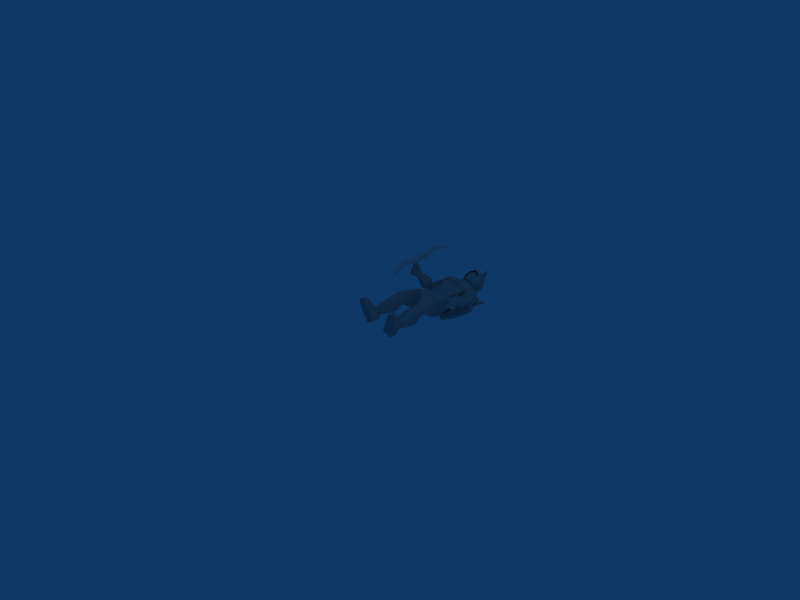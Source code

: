 # Source: archer_die.blend  (saved by Blender 2.48.1; exported with 4.5.12 LTS)
import bpy
from mathutils import Matrix  # noqa: F401  (used for matrix-valued properties, if any)

bpy.ops.wm.read_factory_settings(use_empty=True)
scene = bpy.context.scene
scene.name = 'Scene'

# ---- collections
col_collection_1 = bpy.data.collections.new('Collection 1'); scene.collection.children.link(col_collection_1)

# ---- materials (node trees are filled in below, after node groups)
mat_material = bpy.data.materials.new('Material')
mat_material.alpha_threshold = 0.0
mat_material.roughness = 0.5
mat_material.line_color = (0.0, 0.0, 0.0, 1.0)
mat_material_001 = bpy.data.materials.new('Material.001')
mat_material_001.alpha_threshold = 0.0
mat_material_001.diffuse_color = (0.6392, 0.6392, 0.6392, 1.0)
mat_material_001.roughness = 0.5
mat_material_001.line_color = (0.0, 0.0, 0.0, 1.0)

# ---- material node trees

# ---- world
world_world = bpy.data.worlds.new('World'); scene.world = world_world
world_world.color = (0.05656, 0.2208, 0.4)
world_world.use_sun_shadow = False
world_world.sun_shadow_jitter_overblur = 0.0
world_world.cycles.sampling_method = 'MANUAL'
world_world.cycles.sample_map_resolution = 256

# ---- cameras
cam_camera = bpy.data.cameras.new('Camera')
cam_camera.passepartout_alpha = 0.2
cam_camera.clip_end = 100.0
cam_camera.lens = 35.0
cam_camera.ortho_scale = 7.314
cam_camera.show_passepartout = False
cam_camera.show_safe_areas = True
cam_camera.dof.focus_distance = 0.0
cam_camera.dof.aperture_fstop = 128.0

# ---- lights
light_spot = bpy.data.lights.new('Spot', 'POINT')
light_spot.transmission_factor = 0.0
light_spot.cutoff_distance = 30.0
light_spot.energy = 100.0
light_spot.shadow_buffer_clip_start = 1.001
light_spot.shadow_soft_size = 1.0
light_spot.shadow_maximum_resolution = 0.006
light_spot.use_absolute_resolution = True
light_spot.cycles.use_multiple_importance_sampling = False

# ---- meshes
me_cube = bpy.data.meshes.new('Cube')
me_cube.from_pydata([(1.0, 2.79, -1.0), (1.0, -3.125, -1.0), (-1.0, -3.125, -1.0), (-1.0, 2.79, -1.0), (1.0, 2.79, 1.0), (1.0, -3.125, 1.0), (-1.0, -3.125, 1.0), (-1.0, 2.79, 1.0), (-1.0, 9.626, 2.454), (-1.0, 9.627, 0.4541), (1.0, 9.626, 0.4541), (1.0, 9.626, 2.454), (-0.0007166, 19.68, -3.355), (0.0007275, 19.68, -3.355), (-0.0007166, 19.68, -3.356), (0.0007275, 19.68, -3.356), (-1.0, -10.4, 2.902), (1.0, -10.4, 2.902), (-1.0, -10.4, 0.9015), (1.0, -10.4, 0.9015), (-2.229e-05, -19.9, -2.796)], [], [(18, 19, 20), (17, 16, 20), (19, 17, 20), (16, 18, 20), (2, 1, 19), (2, 19, 18), (5, 6, 16), (5, 16, 17), (1, 5, 19), (5, 17, 19), (6, 2, 18), (6, 18, 16), (13, 15, 14), (13, 14, 12), (10, 9, 15), (9, 14, 15), (8, 11, 12), (11, 13, 12), (11, 10, 13), (10, 15, 13), (9, 8, 12), (9, 12, 14), (0, 3, 10), (3, 9, 10), (7, 4, 8), (4, 11, 8), (4, 0, 10), (4, 10, 11), (3, 7, 9), (7, 8, 9), (2, 6, 7), (2, 7, 3), (0, 4, 1), (4, 5, 1), (4, 7, 6), (4, 6, 5), (0, 1, 2), (0, 2, 3)])
_uv = me_cube.uv_layers.new(name='UVTex')
_uv.uv.foreach_set('vector', [0.009597, 0.532, 0.04, 0.532, 0.0248, 0.3875, 0.04, 0.532, 0.009597, 0.532, 0.0248, 0.3875, 0.04, 0.532, 0.04, 0.532, 0.0248, 0.3875, 0.009597, 0.532, 0.009597, 0.532, 0.0248, 0.3875, 0.009597, 0.6425, 0.04, 0.6425, 0.04, 0.532, 0.009597, 0.6425, 0.04, 0.532, 0.009597, 0.532, 0.04, 0.6425, 0.009597, 0.6425, 0.009597, 0.532, 0.04, 0.6425, 0.009597, 0.532, 0.04, 0.532, 0.04, 0.6425, 0.04, 0.6425, 0.04, 0.532, 0.04, 0.6425, 0.04, 0.532, 0.04, 0.532, 0.009597, 0.6425, 0.009597, 0.6425, 0.009597, 0.532, 0.009597, 0.6425, 0.009597, 0.532, 0.009597, 0.532, 0.02481, 0.9892, 0.02481, 0.9892, 0.02479, 0.9892, 0.02481, 0.9892, 0.02479, 0.9892, 0.02479, 0.9892, 0.04, 0.8364, 0.009598, 0.8364, 0.02481, 0.9892, 0.009598, 0.8364, 0.02479, 0.9892, 0.02481, 0.9892, 0.009598, 0.8364, 0.04, 0.8364, 0.02479, 0.9892, 0.04, 0.8364, 0.02481, 0.9892, 0.02479, 0.9892, 0.04, 0.8364, 0.04, 0.8364, 0.02481, 0.9892, 0.04, 0.8364, 0.02481, 0.9892, 0.02481, 0.9892, 0.009598, 0.8364, 0.009598, 0.8364, 0.02479, 0.9892, 0.009598, 0.8364, 0.02479, 0.9892, 0.02479, 0.9892, 0.04, 0.7325, 0.009597, 0.7325, 0.04, 0.8364, 0.009597, 0.7325, 0.009598, 0.8364, 0.04, 0.8364, 0.009597, 0.7325, 0.04, 0.7325, 0.009598, 0.8364, 0.04, 0.7325, 0.04, 0.8364, 0.009598, 0.8364, 0.04, 0.7325, 0.04, 0.7325, 0.04, 0.8364, 0.04, 0.7325, 0.04, 0.8364, 0.04, 0.8364, 0.009597, 0.7325, 0.009597, 0.7325, 0.009598, 0.8364, 0.009597, 0.7325, 0.009598, 0.8364, 0.009598, 0.8364, 0.009597, 0.6425, 0.009597, 0.6425, 0.009597, 0.7325, 0.009597, 0.6425, 0.009597, 0.7325, 0.009597, 0.7325, 0.04, 0.7325, 0.04, 0.7325, 0.04, 0.6425, 0.04, 0.7325, 0.04, 0.6425, 0.04, 0.6425, 0.04, 0.7325, 0.009597, 0.7325, 0.009597, 0.6425, 0.04, 0.7325, 0.009597, 0.6425, 0.04, 0.6425, 0.04, 0.7325, 0.04, 0.6425, 0.009597, 0.6425, 0.04, 0.7325, 0.009597, 0.6425, 0.009597, 0.7325])
me_cube.materials.append(mat_material)
me_cube.use_remesh_preserve_volume = False
me_cube.use_remesh_preserve_attributes = False
me_cube.use_mirror_vertex_groups = False
me_cube.update()
me_speer_man_st_material = bpy.data.meshes.new('speer_man_st_Material')
me_speer_man_st_material.from_pydata([(0.1335, 1.949, -0.2882), (0.09337, 1.762, -0.22), (0.07372, 1.963, -0.1867), (0.1062, 1.998, -0.2418), (0.1188, 1.819, -0.2319), (0.08383, 1.82, -0.2416), (0.09301, 1.823, -0.2067), (0.1084, 1.646, -0.214), (0.0735, 1.647, -0.2238), (0.08269, 1.65, -0.1888), (0.09853, 1.821, -0.2267), (0.08821, 1.647, -0.2089), (0.2502, 1.948, -0.2431), (0.1727, 1.762, -0.2613), (0.1356, 1.963, -0.2701), (0.198, 1.998, -0.2554), (0.1918, 1.819, -0.2406), (0.1907, 1.82, -0.2768), (0.1601, 1.823, -0.2577), (0.1711, 1.646, -0.2452), (0.1701, 1.647, -0.2815), (0.1394, 1.65, -0.2624), (0.1808, 1.821, -0.2583), (0.1602, 1.647, -0.263), (0.1663, 1.946, -0.2942), (0.08075, 1.762, -0.2942), (0.04911, 1.964, -0.2942), (0.1143, 1.998, -0.2942), (0.1059, 1.818, -0.2784), (0.09655, 1.82, -0.3134), (0.07123, 1.824, -0.2878), (0.07911, 1.646, -0.2782), (0.06981, 1.647, -0.3132), (0.04449, 1.651, -0.2876), (0.09121, 1.821, -0.2932), (0.06447, 1.648, -0.293), (0.171, 1.737, -0.1753), (0.2195, 1.731, -0.259), (0.1716, 1.736, -0.343), (0.07529, 1.747, -0.3434), (0.02684, 1.752, -0.2597), (0.0747, 1.747, -0.1756), (0.1352, 1.407, -0.1747), (0.1836, 1.401, -0.2584), (0.1357, 1.406, -0.3425), (0.03944, 1.417, -0.3428), (-0.009004, 1.422, -0.2591), (0.03885, 1.417, -0.1751), (0.1231, 1.742, -0.2593), (0.06392, 1.196, -0.2581), (0.03311, 1.199, -0.2049), (0.002672, 1.203, -0.2584), (0.03348, 1.199, -0.3116), (0.09473, 1.192, -0.3114), (0.1252, 1.189, -0.2579), (0.09435, 1.193, -0.2047), (0.01941, 0.8433, 0.2708), (0.04513, 0.7245, -0.01315), (-0.01661, 1.11, 0.1686), (0.02071, 1.026, -0.2225), (-0.01297, 1.164, 0.1457), (0.02022, 1.193, -0.2045), (-0.01329, 1.27, 0.1487), (0.01443, 1.281, -0.1609), (-0.003073, 1.382, 0.1735), (0.01275, 1.401, -0.1825), (-0.004631, 1.473, 0.1798), (0.007603, 1.533, -0.2223), (-0.02021, 1.621, 0.1962), (0.02423, 1.692, -0.1899), (-0.01087, 1.722, 0.1305), (0.0177, 1.762, -0.1013), (-0.008845, 1.501, 0.216), (-0.006103, 1.826, 0.1125), (0.009147, 1.851, -0.01594), (0.1804, -0.01247, 0.1705), (0.112, -0.01093, -0.02859), (0.3247, -0.005781, 0.1161), (0.2583, -0.002232, -0.0759), (0.1753, 0.09411, 0.1717), (0.1077, 0.1085, -0.02862), (0.3196, 0.1013, 0.1172), (0.2569, 0.1042, -0.06998), (0.2471, -0.01067, 0.2934), (0.3444, -0.007408, 0.2676), (0.2458, 0.05884, 0.2967), (0.3417, 0.06271, 0.2662), (0.1855, 0.1521, 0.1208), (0.1544, 0.1649, 0.008456), (0.2707, 0.1564, 0.0927), (0.2397, 0.1606, -0.01494), (0.1146, 0.384, 0.1319), (0.06751, 0.4531, 0.005374), (0.289, 0.3815, 0.09417), (0.2721, 0.4502, -0.03817), (0.2231, 0.1527, 0.109), (0.2074, 0.3756, 0.1643), (0.1595, 0.4554, -0.04143), (0.1962, 0.1621, -0.003264), (0.1215, 0.5966, 0.1669), (0.1025, 0.5929, 0.05962), (0.259, 0.5956, 0.1425), (0.2397, 0.5939, 0.03529), (0.1956, 0.5989, 0.2085), (0.1636, 0.5935, 0.02749), (0.1129, 0.6485, 0.1669), (0.09845, 0.6262, 0.05909), (0.2532, 0.6459, 0.1393), (0.236, 0.6278, 0.03305), (0.1889, 0.6539, 0.2038), (0.1603, 0.6225, 0.02448), (0.2667, 0.7991, 0.1553), (0.2472, 0.75, 0.002959), (0.1264, 0.822, 0.2274), (0.1157, 0.7324, -0.02123), (0.2194, 1.111, 0.07622), (0.2016, 1.064, -0.07781), (0.1032, 1.102, 0.1395), (0.1223, 1.024, -0.1775), (0.1856, 1.197, 0.08305), (0.1879, 1.186, -0.06573), (0.09264, 1.174, 0.1518), (0.1244, 1.188, -0.1674), (0.1743, 1.274, 0.1099), (0.1844, 1.276, -0.06227), (0.09368, 1.272, 0.1551), (0.1254, 1.278, -0.1358), (0.1869, 1.369, 0.08319), (0.1827, 1.38, -0.04325), (0.1086, 1.364, 0.1464), (0.112, 1.385, -0.1622), (0.2423, 1.528, 0.13), (0.2102, 1.477, -0.03765), (0.1331, 1.454, 0.1789), (0.2578, 1.566, -0.1351), (0.2229, 1.636, 0.1416), (0.2907, 1.729, 0.03819), (0.1235, 1.618, 0.2119), (0.2551, 1.68, -0.1119), (0.07098, 1.742, 0.08962), (0.08625, 1.759, -0.03991), (0.292, 1.59, 0.14), (0.348, 1.648, 0.05087), (0.3169, 1.622, -0.07771), (0.2787, 1.371, 0.06091), (0.2678, 1.362, -0.0103), (0.2886, 1.381, -0.0737), (0.3438, 1.417, 0.08805), (0.3917, 1.451, 0.02043), (0.3594, 1.43, -0.05139), (0.3078, 1.338, 0.08496), (0.2948, 1.309, 0.02696), (0.3097, 1.301, -0.03267), (0.3726, 1.379, 0.08345), (0.3999, 1.376, 0.02489), (0.3765, 1.343, -0.03982), (0.2943, 1.249, 0.1507), (0.2878, 1.217, 0.0708), (0.298, 1.201, -0.003215), (0.4013, 1.305, 0.1379), (0.4457, 1.304, 0.05553), (0.4048, 1.253, -0.0209), (0.3774, 1.092, 0.1619), (0.3653, 1.073, 0.126), (0.3775, 1.068, 0.08714), (0.4313, 1.12, 0.1549), (0.4534, 1.12, 0.1142), (0.4336, 1.095, 0.07688), (0.4158, 1.045, 0.2238), (0.4202, 0.9961, 0.07324), (0.4862, 1.049, 0.2166), (0.4941, 1.003, 0.06713), (0.397, 0.9361, 0.2305), (0.4228, 0.8981, 0.1254), (0.4447, 0.928, 0.2351), (0.1305, 1.479, 0.2164), (0.03455, 1.829, 0.09898), (0.06016, 1.833, 0.06504), (0.05356, 1.842, 0.03176), (0.1061, 1.757, 0.03259), (0.1946, 1.741, 0.03263), (-0.0001171, 1.867, 0.06673), (-0.09647, 0.8472, 0.2605), (-0.06113, 0.724, -0.01946), (-0.2322, 0.01863, 0.1996), (-0.1245, 0.02192, 0.0199), (-0.3637, 0.02637, 0.1192), (-0.2586, 0.02763, -0.05583), (-0.2273, 0.1259, 0.2022), (-0.1214, 0.1431, 0.02124), (-0.3584, 0.133, 0.1209), (-0.2587, 0.1331, -0.05133), (-0.3171, 0.02002, 0.3051), (-0.4102, 0.02484, 0.2669), (-0.3162, 0.08931, 0.3108), (-0.4063, 0.09495, 0.2659), (-0.2303, 0.1852, 0.1494), (-0.1767, 0.1982, 0.04655), (-0.3073, 0.1876, 0.1041), (-0.2546, 0.1912, 0.004702), (-0.1714, 0.419, 0.1744), (-0.09491, 0.4868, 0.06242), (-0.3311, 0.4141, 0.09481), (-0.2824, 0.4813, -0.03032), (-0.2645, 0.185, 0.1298), (-0.2693, 0.41, 0.183), (-0.1726, 0.4877, -0.005764), (-0.2147, 0.1941, 0.02554), (-0.1872, 0.6323, 0.2016), (-0.1422, 0.6215, 0.1031), (-0.3143, 0.6297, 0.1439), (-0.269, 0.6216, 0.0454), (-0.2692, 0.6375, 0.2232), (-0.1934, 0.6206, 0.05683), (-0.1765, 0.6805, 0.1937), (-0.1377, 0.6476, 0.09734), (-0.3067, 0.6795, 0.1383), (-0.2648, 0.6501, 0.04205), (-0.26, 0.6936, 0.2155), (-0.1898, 0.6428, 0.05307), (-0.3158, 0.8345, 0.1302), (-0.2645, 0.7629, -0.004679), (-0.1927, 0.848, 0.2165), (-0.1306, 0.7357, -0.0116), (-0.2297, 1.131, 0.02783), (-0.1866, 1.064, -0.113), (-0.1285, 1.125, 0.1131), (-0.09303, 1.012, -0.1919), (-0.1982, 1.201, 0.04258), (-0.1719, 1.187, -0.1027), (-0.1202, 1.172, 0.1302), (-0.09222, 1.189, -0.188), (-0.1883, 1.275, 0.08818), (-0.1716, 1.277, -0.08038), (-0.1152, 1.268, 0.1401), (-0.1024, 1.279, -0.1465), (-0.191, 1.37, 0.08186), (-0.1745, 1.378, -0.04025), (-0.1177, 1.362, 0.1455), (-0.09208, 1.381, -0.1531), (-0.2573, 1.561, 0.1147), (-0.2026, 1.472, -0.01221), (-0.1391, 1.465, 0.1801), (-0.2286, 1.537, -0.15), (-0.244, 1.649, 0.08722), (-0.2819, 1.74, -0.034), (-0.1615, 1.632, 0.1808), (-0.2157, 1.677, -0.1655), (-0.07978, 1.745, 0.0716), (-0.06325, 1.763, -0.05788), (-0.3105, 1.624, 0.08769), (-0.3439, 1.652, -0.03017), (-0.288, 1.599, -0.131), (-0.2813, 1.397, 0.1046), (-0.2607, 1.363, 0.04343), (-0.2728, 1.358, -0.02083), (-0.3505, 1.444, 0.08548), (-0.387, 1.454, 0.01468), (-0.3426, 1.408, -0.04551), (-0.3129, 1.379, 0.128), (-0.2934, 1.327, 0.0815), (-0.2993, 1.292, 0.03004), (-0.3772, 1.41, 0.09056), (-0.3953, 1.38, 0.02732), (-0.3647, 1.324, -0.001974), (-0.311, 1.354, 0.1952), (-0.295, 1.28, 0.1602), (-0.2948, 1.221, 0.1087), (-0.4134, 1.381, 0.1367), (-0.4456, 1.326, 0.06726), (-0.3958, 1.241, 0.0472), (-0.3987, 1.242, 0.2947), (-0.3819, 1.205, 0.2823), (-0.3887, 1.175, 0.2554), (-0.4503, 1.254, 0.2645), (-0.4667, 1.226, 0.2322), (-0.4424, 1.184, 0.2234), (-0.4456, 1.25, 0.3641), (-0.429, 1.11, 0.2923), (-0.5142, 1.241, 0.3487), (-0.5015, 1.103, 0.2762), (-0.4278, 1.182, 0.4472), (-0.4388, 1.078, 0.399), (-0.4756, 1.175, 0.4515), (-0.1443, 1.491, 0.2122), (-0.04248, 1.83, 0.09007), (-0.05955, 1.835, 0.05119), (-0.04524, 1.844, 0.02033), (-0.09981, 1.762, 0.008196), (-0.1865, 1.75, -0.01295), (0.0049, 1.805, 0.01375), (-0.01271, 1.773, 0.1614), (0.01329, 1.871, -0.05117), (-0.01259, 1.956, 0.1884), (0.01284, 1.987, -0.06068), (-0.01126, 2.05, 0.1792), (0.007256, 2.076, -0.005173), (-0.01534, 1.866, 0.2082), (-0.01238, 1.852, 0.1753), (-0.001586, 2.082, 0.08332), (0.04695, 1.794, 0.1461), (0.07788, 1.868, -0.01689), (0.08802, 1.969, 0.1351), (0.1134, 1.982, 0.04526), (0.08204, 1.989, -0.02687), (0.06558, 2.057, 0.1324), (0.0847, 2.067, 0.06428), (0.06029, 2.073, 0.02009), (0.06782, 1.875, 0.1449), (0.006581, 1.871, 0.1744), (0.1029, 1.896, 0.05197), (0.06441, 1.835, 0.05472), (-0.04954, 1.796, 0.133), (-0.05735, 1.87, -0.03247), (-0.1003, 1.97, 0.1159), (-0.107, 1.983, 0.02286), (-0.06177, 1.99, -0.0415), (-0.07729, 2.058, 0.1181), (-0.08246, 2.067, 0.04754), (-0.04975, 2.073, 0.009073), (-0.08363, 1.877, 0.1279), (-0.03004, 1.871, 0.1704), (-0.09675, 1.898, 0.02938), (-0.06124, 1.838, 0.04018), (0.01421, 1.836, -0.08134), (0.01474, 1.996, -0.1109), (0.009781, 2.117, -0.06892), (-0.02429, 1.838, -0.0774), (-0.02615, 1.999, -0.1067), (-0.0215, 2.119, -0.06572), (-0.006669, 2.215, 0.09508), (-0.005043, 1.84, -0.1736), (-0.005703, 2.011, -0.203), (-0.00586, 2.18, -0.1582), (-0.006669, 2.307, 0.1139), (-0.006785, 1.872, -0.08382), (-0.006067, 2.004, 0.2107), (-0.006926, 1.976, -0.07859), (-0.00275, 2.06, 0.1912), (-0.007539, 2.106, -0.03047), (0.058, 1.826, 0.1328), (0.07423, 1.824, -0.0214), (0.08611, 1.999, 0.1568), (0.07638, 1.985, -0.05094), (0.07732, 2.115, 0.09442), (0.0563, 2.105, -0.008986), (0.07005, 1.881, 0.1724), (0.1121, 1.881, 0.04606), (-0.07154, 1.827, 0.1351), (-0.08169, 1.827, -0.01746), (-0.1317, 1.995, 0.03332), (-0.0892, 1.987, -0.04676), (-0.07039, 2.107, -0.005787), (-0.07055, 1.883, 0.176), (-0.00574, 2.135, 0.06942), (0.09018, 2.108, 0.03822), (0.1221, 1.992, 0.02692), (0.07089, 1.805, 0.06744), (-0.1023, 2.111, 0.04308), (-0.118, 1.884, 0.05187), (-0.07403, 1.807, 0.0711), (0.08531, 1.977, 0.1632), (-0.09401, 1.978, 0.1694), (-0.0991, 2.004, 0.1618), (-0.08715, 2.117, 0.09857), (-0.01032, 2.16, 0.08748), (0.01352, 1.833, -0.08013), (0.01405, 1.994, -0.1097), (0.009093, 2.114, -0.06772), (-0.02498, 1.836, -0.0762), (-0.02684, 1.996, -0.1055), (-0.02219, 2.116, -0.06452), (-0.007357, 2.213, 0.09628)], [], [(0, 2, 1), (2, 0, 3), (10, 4, 5), (11, 8, 7), (10, 5, 6), (11, 9, 8), (6, 4, 10), (11, 7, 9), (7, 4, 6), (7, 6, 9), (5, 8, 9), (5, 9, 6), (4, 7, 5), (7, 8, 5), (12, 14, 13), (14, 12, 15), (22, 16, 17), (23, 20, 19), (22, 17, 18), (23, 21, 20), (18, 16, 22), (23, 19, 21), (19, 16, 18), (19, 18, 21), (17, 20, 21), (17, 21, 18), (16, 19, 17), (19, 20, 17), (24, 26, 25), (26, 24, 27), (34, 28, 29), (35, 32, 31), (34, 29, 30), (35, 33, 32), (30, 28, 34), (35, 31, 33), (31, 28, 30), (31, 30, 33), (29, 32, 33), (29, 33, 30), (28, 31, 29), (31, 32, 29), (48, 36, 37), (48, 37, 38), (48, 38, 39), (48, 39, 40), (48, 40, 41), (41, 36, 48), (49, 54, 55), (49, 53, 54), (49, 52, 53), (49, 51, 52), (49, 50, 51), (49, 55, 50), (78, 75, 76), (75, 78, 77), (80, 75, 79), (75, 80, 76), (82, 76, 80), (76, 82, 78), (81, 78, 82), (78, 81, 77), (85, 84, 86), (84, 85, 83), (83, 77, 84), (77, 83, 75), (85, 75, 83), (75, 85, 79), (86, 79, 85), (79, 86, 81), (84, 81, 86), (81, 84, 77), (88, 79, 87), (79, 88, 80), (80, 90, 82), (80, 98, 90), (80, 88, 98), (89, 82, 90), (82, 89, 81), (95, 81, 89), (81, 87, 79), (95, 87, 81), (92, 87, 91), (87, 92, 88), (94, 98, 97), (98, 94, 90), (93, 90, 94), (90, 93, 89), (96, 89, 93), (89, 96, 95), (91, 95, 96), (95, 91, 87), (88, 97, 98), (97, 88, 92), (102, 97, 104), (97, 102, 94), (101, 94, 102), (94, 101, 93), (103, 93, 101), (93, 103, 96), (100, 91, 99), (91, 100, 92), (99, 96, 103), (96, 99, 91), (104, 92, 100), (92, 104, 97), (108, 104, 110), (104, 108, 102), (107, 102, 108), (102, 107, 101), (109, 101, 107), (101, 109, 103), (105, 103, 109), (103, 105, 99), (106, 99, 105), (99, 106, 100), (110, 100, 106), (100, 110, 104), (112, 110, 114), (110, 112, 108), (111, 108, 112), (108, 111, 107), (113, 107, 111), (107, 113, 109), (56, 109, 113), (109, 56, 105), (105, 56, 57), (105, 57, 106), (114, 106, 57), (106, 114, 110), (115, 112, 116), (112, 115, 111), (117, 111, 115), (111, 117, 113), (118, 57, 59), (57, 118, 114), (118, 120, 116), (120, 118, 122), (119, 116, 120), (116, 119, 115), (121, 115, 119), (115, 121, 117), (60, 117, 121), (117, 60, 58), (59, 122, 118), (122, 59, 61), (114, 116, 112), (116, 114, 118), (124, 122, 126), (122, 124, 120), (123, 120, 124), (120, 123, 119), (125, 119, 123), (119, 125, 121), (62, 121, 125), (121, 62, 60), (126, 61, 63), (61, 126, 122), (128, 126, 130), (126, 128, 124), (127, 124, 128), (124, 127, 123), (129, 123, 127), (123, 129, 125), (64, 125, 129), (125, 64, 62), (130, 63, 65), (63, 130, 126), (132, 130, 134), (130, 132, 128), (131, 128, 132), (128, 131, 127), (133, 127, 131), (127, 133, 129), (66, 129, 133), (129, 66, 64), (134, 65, 67), (65, 134, 130), (172, 173, 174), (137, 131, 135), (131, 137, 175), (72, 133, 175), (133, 72, 66), (175, 68, 72), (68, 175, 137), (138, 67, 69), (67, 138, 134), (180, 138, 140), (180, 139, 135), (70, 135, 139), (135, 70, 137), (137, 70, 68), (140, 69, 71), (143, 136, 142), (136, 143, 138), (134, 138, 143), (131, 141, 135), (142, 135, 141), (135, 142, 136), (145, 134, 146), (134, 145, 132), (144, 132, 145), (132, 144, 131), (149, 142, 148), (142, 149, 143), (146, 143, 149), (143, 146, 134), (147, 131, 144), (131, 147, 141), (148, 141, 147), (141, 148, 142), (151, 146, 152), (146, 151, 145), (155, 148, 154), (148, 155, 149), (152, 149, 155), (149, 152, 146), (150, 145, 151), (145, 150, 144), (153, 144, 150), (144, 153, 147), (154, 147, 153), (147, 154, 148), (157, 152, 158), (152, 157, 151), (161, 154, 160), (154, 161, 155), (158, 155, 161), (155, 158, 152), (156, 151, 157), (151, 156, 150), (159, 150, 156), (150, 159, 153), (160, 153, 159), (153, 160, 154), (163, 158, 164), (158, 163, 157), (167, 160, 166), (160, 167, 161), (164, 161, 167), (161, 164, 158), (162, 157, 163), (157, 162, 156), (165, 156, 162), (156, 165, 159), (166, 159, 165), (159, 166, 160), (168, 164, 169), (164, 168, 163), (171, 166, 170), (166, 171, 167), (169, 167, 171), (167, 169, 164), (163, 168, 162), (170, 162, 168), (162, 170, 165), (165, 170, 166), (172, 169, 173), (169, 172, 168), (173, 170, 174), (170, 173, 171), (171, 173, 169), (174, 168, 172), (168, 174, 170), (131, 175, 133), (70, 139, 176), (73, 70, 176), (71, 178, 140), (71, 74, 178), (56, 117, 58), (179, 178, 177), (178, 179, 140), (139, 177, 176), (177, 139, 179), (136, 138, 180), (136, 180, 135), (69, 140, 138), (180, 140, 179), (179, 139, 180), (117, 56, 113), (73, 176, 181), (178, 74, 181), (177, 178, 181), (176, 177, 181), (57, 183, 59), (183, 56, 182), (56, 183, 57), (187, 185, 184), (184, 186, 187), (189, 188, 184), (184, 185, 189), (191, 189, 185), (185, 187, 191), (190, 191, 187), (187, 186, 190), (194, 195, 193), (193, 192, 194), (192, 193, 186), (186, 184, 192), (194, 192, 184), (184, 188, 194), (195, 194, 188), (188, 190, 195), (193, 195, 190), (190, 186, 193), (197, 196, 188), (188, 189, 197), (189, 191, 199), (189, 199, 207), (189, 207, 197), (198, 199, 191), (191, 190, 198), (204, 198, 190), (190, 188, 196), (204, 190, 196), (201, 200, 196), (196, 197, 201), (203, 206, 207), (207, 199, 203), (202, 203, 199), (199, 198, 202), (205, 202, 198), (198, 204, 205), (200, 205, 204), (204, 196, 200), (197, 207, 206), (206, 201, 197), (211, 213, 206), (206, 203, 211), (210, 211, 203), (203, 202, 210), (212, 210, 202), (202, 205, 212), (209, 208, 200), (200, 201, 209), (208, 212, 205), (205, 200, 208), (213, 209, 201), (201, 206, 213), (217, 219, 213), (213, 211, 217), (216, 217, 211), (211, 210, 216), (218, 216, 210), (210, 212, 218), (214, 218, 212), (212, 208, 214), (215, 214, 208), (208, 209, 215), (219, 215, 209), (209, 213, 219), (221, 223, 219), (219, 217, 221), (220, 221, 217), (217, 216, 220), (222, 220, 216), (216, 218, 222), (182, 222, 218), (218, 214, 182), (183, 182, 214), (214, 215, 183), (223, 183, 215), (215, 219, 223), (224, 225, 221), (221, 220, 224), (226, 224, 220), (220, 222, 226), (227, 59, 183), (183, 223, 227), (227, 225, 229), (229, 231, 227), (228, 229, 225), (225, 224, 228), (230, 228, 224), (224, 226, 230), (60, 230, 226), (226, 58, 60), (59, 227, 231), (231, 61, 59), (223, 221, 225), (225, 227, 223), (233, 235, 231), (231, 229, 233), (232, 233, 229), (229, 228, 232), (234, 232, 228), (228, 230, 234), (62, 234, 230), (230, 60, 62), (235, 63, 61), (61, 231, 235), (237, 239, 235), (235, 233, 237), (236, 237, 233), (233, 232, 236), (238, 236, 232), (232, 234, 238), (64, 238, 234), (234, 62, 64), (239, 65, 63), (63, 235, 239), (241, 243, 239), (239, 237, 241), (240, 241, 237), (237, 236, 240), (242, 240, 236), (236, 238, 242), (66, 242, 238), (238, 64, 66), (243, 67, 65), (65, 239, 243), (281, 283, 282), (246, 244, 240), (240, 284, 246), (72, 284, 242), (242, 66, 72), (284, 72, 68), (68, 246, 284), (247, 69, 67), (67, 243, 247), (289, 249, 247), (289, 244, 248), (70, 248, 244), (244, 246, 70), (246, 68, 70), (249, 71, 69), (252, 251, 245), (245, 247, 252), (243, 252, 247), (240, 244, 250), (251, 250, 244), (244, 245, 251), (254, 255, 243), (243, 241, 254), (253, 254, 241), (241, 240, 253), (258, 257, 251), (251, 252, 258), (255, 258, 252), (252, 243, 255), (256, 253, 240), (240, 250, 256), (257, 256, 250), (250, 251, 257), (260, 261, 255), (255, 254, 260), (264, 263, 257), (257, 258, 264), (261, 264, 258), (258, 255, 261), (259, 260, 254), (254, 253, 259), (262, 259, 253), (253, 256, 262), (263, 262, 256), (256, 257, 263), (266, 267, 261), (261, 260, 266), (270, 269, 263), (263, 264, 270), (267, 270, 264), (264, 261, 267), (265, 266, 260), (260, 259, 265), (268, 265, 259), (259, 262, 268), (269, 268, 262), (262, 263, 269), (272, 273, 267), (267, 266, 272), (276, 275, 269), (269, 270, 276), (273, 276, 270), (270, 267, 273), (271, 272, 266), (266, 265, 271), (274, 271, 265), (265, 268, 274), (275, 274, 268), (268, 269, 275), (277, 278, 273), (273, 272, 277), (280, 279, 275), (275, 276, 280), (278, 280, 276), (276, 273, 278), (272, 271, 277), (279, 277, 271), (271, 274, 279), (274, 275, 279), (281, 282, 278), (278, 277, 281), (282, 283, 279), (279, 280, 282), (280, 278, 282), (283, 281, 277), (277, 279, 283), (240, 242, 284), (70, 285, 248), (73, 285, 70), (71, 249, 287), (71, 287, 74), (182, 58, 226), (288, 286, 287), (287, 249, 288), (248, 285, 286), (286, 288, 248), (245, 289, 247), (245, 244, 289), (69, 247, 249), (289, 288, 249), (288, 289, 248), (226, 222, 182), (182, 56, 58), (73, 181, 285), (287, 181, 74), (286, 181, 287), (285, 181, 286), (306, 299, 305), (299, 307, 296), (311, 290, 301), (291, 290, 300), (301, 290, 292), (303, 301, 304), (301, 303, 310), (310, 303, 302), (308, 293, 309), (293, 308, 302), (304, 292, 294), (292, 304, 301), (306, 304, 307), (304, 306, 303), (305, 303, 306), (303, 305, 302), (295, 302, 305), (302, 295, 293), (294, 307, 304), (307, 294, 296), (293, 297, 309), (297, 298, 309), (309, 300, 308), (300, 298, 291), (309, 298, 300), (295, 305, 299), (299, 306, 307), (308, 310, 302), (301, 310, 311), (300, 310, 308), (311, 310, 300), (300, 290, 311), (318, 317, 299), (299, 296, 319), (323, 313, 290), (291, 312, 290), (313, 292, 290), (315, 316, 313), (313, 322, 315), (322, 314, 315), (320, 321, 293), (293, 314, 320), (316, 294, 292), (292, 313, 316), (318, 319, 316), (316, 315, 318), (317, 318, 315), (315, 314, 317), (295, 317, 314), (314, 293, 295), (294, 316, 319), (319, 296, 294), (293, 321, 297), (297, 321, 298), (321, 320, 312), (312, 291, 298), (321, 312, 298), (295, 299, 317), (299, 319, 318), (320, 314, 322), (313, 323, 322), (312, 320, 322), (323, 312, 322), (312, 323, 290), (333, 330, 326), (333, 329, 330), (334, 333, 330), (328, 333, 332), (328, 329, 333), (328, 332, 331), (327, 328, 331), (325, 332, 333), (326, 325, 333), (325, 331, 332), (325, 324, 331), (355, 354, 344), (354, 339, 345), (356, 341, 343), (341, 356, 347), (347, 356, 342), (343, 335, 337), (335, 343, 341), (355, 343, 345), (343, 355, 356), (344, 356, 355), (356, 344, 342), (338, 342, 344), (337, 345, 343), (345, 337, 339), (338, 344, 354), (354, 355, 345), (346, 347, 342), (341, 347, 357), (340, 347, 346), (357, 347, 340), (358, 354, 364), (354, 352, 339), (350, 351, 349), (349, 359, 350), (359, 363, 350), (337, 335, 351), (335, 349, 351), (358, 352, 351), (351, 350, 358), (364, 358, 350), (350, 363, 364), (338, 364, 363), (337, 351, 352), (352, 339, 337), (338, 354, 364), (354, 352, 358), (353, 363, 359), (349, 360, 359), (348, 353, 359), (360, 348, 359), (344, 365, 338), (338, 365, 364), (345, 339, 365), (339, 352, 365), (344, 355, 365), (345, 365, 355), (358, 364, 365), (358, 365, 352), (336, 361, 338), (361, 342, 338), (363, 362, 338), (362, 336, 338), (365, 345, 368), (365, 368, 372), (352, 365, 371), (365, 372, 371), (352, 371, 351), (371, 370, 351), (351, 370, 369), (351, 369, 349), (343, 367, 368), (343, 368, 345), (341, 366, 343), (366, 367, 343), (43, 42, 54), (42, 55, 54), (44, 43, 53), (43, 54, 53), (45, 44, 53), (45, 53, 52), (46, 45, 52), (46, 52, 51), (47, 46, 51), (47, 51, 50), (42, 47, 55), (47, 50, 55), (42, 36, 41), (42, 41, 47), (40, 46, 47), (40, 47, 41), (39, 45, 46), (39, 46, 40), (38, 44, 39), (44, 45, 39), (37, 43, 38), (43, 44, 38), (36, 42, 37), (42, 43, 37)])
_uv = me_speer_man_st_material.uv_layers.new(name='UVTex')
_uv.uv.foreach_set('vector', [0.4118, 0.1549, 0.3211, 0.1549, 0.3755, 0.04151, 0.3211, 0.1549, 0.4118, 0.1549, 0.3696, 0.1772, 0.6539, 0.97, 0.6537, 0.9809, 0.6539, 0.974, 0.7826, 0.9719, 0.7826, 0.9759, 0.7824, 0.9828, 0.6539, 0.97, 0.6539, 0.974, 0.6541, 0.9551, 0.7826, 0.9719, 0.7828, 0.957, 0.7826, 0.9759, 0.6541, 0.9551, 0.6537, 0.9809, 0.6539, 0.97, 0.7826, 0.9719, 0.7824, 0.9828, 0.7828, 0.957, 0.7824, 0.9828, 0.6537, 0.9809, 0.6541, 0.9551, 0.7824, 0.9828, 0.6541, 0.9551, 0.7828, 0.957, 0.6539, 0.974, 0.7826, 0.9759, 0.7828, 0.957, 0.6539, 0.974, 0.7828, 0.957, 0.6541, 0.9551, 0.6537, 0.9809, 0.7824, 0.9828, 0.6539, 0.974, 0.7824, 0.9828, 0.7826, 0.9759, 0.6539, 0.974, 0.4118, 0.1549, 0.3211, 0.1549, 0.3755, 0.04151, 0.3211, 0.1549, 0.4118, 0.1549, 0.3696, 0.1772, 0.6539, 0.97, 0.6537, 0.9809, 0.6539, 0.974, 0.7826, 0.9719, 0.7826, 0.9759, 0.7824, 0.9828, 0.6539, 0.97, 0.6539, 0.974, 0.6541, 0.9551, 0.7826, 0.9719, 0.7828, 0.957, 0.7826, 0.9759, 0.6541, 0.9551, 0.6537, 0.9809, 0.6539, 0.97, 0.7826, 0.9719, 0.7824, 0.9828, 0.7828, 0.957, 0.7824, 0.9828, 0.6537, 0.9809, 0.6541, 0.9551, 0.7824, 0.9828, 0.6541, 0.9551, 0.7828, 0.957, 0.6539, 0.974, 0.7826, 0.9759, 0.7828, 0.957, 0.6539, 0.974, 0.7828, 0.957, 0.6541, 0.9551, 0.6537, 0.9809, 0.7824, 0.9828, 0.6539, 0.974, 0.7824, 0.9828, 0.7826, 0.9759, 0.6539, 0.974, 0.4118, 0.1549, 0.3211, 0.1549, 0.3755, 0.04151, 0.3211, 0.1549, 0.4118, 0.1549, 0.3696, 0.1772, 0.6539, 0.97, 0.6537, 0.9809, 0.6539, 0.974, 0.7826, 0.9719, 0.7826, 0.9759, 0.7824, 0.9828, 0.6539, 0.97, 0.6539, 0.974, 0.6541, 0.9551, 0.7826, 0.9719, 0.7828, 0.957, 0.7826, 0.9759, 0.6541, 0.9551, 0.6537, 0.9809, 0.6539, 0.97, 0.7826, 0.9719, 0.7824, 0.9828, 0.7828, 0.957, 0.7824, 0.9828, 0.6537, 0.9809, 0.6541, 0.9551, 0.7824, 0.9828, 0.6541, 0.9551, 0.7828, 0.957, 0.6539, 0.974, 0.7826, 0.9759, 0.7828, 0.957, 0.6539, 0.974, 0.7828, 0.957, 0.6541, 0.9551, 0.6537, 0.9809, 0.7824, 0.9828, 0.6539, 0.974, 0.7824, 0.9828, 0.7826, 0.9759, 0.6539, 0.974, 0.7266, 0.8593, 0.7471, 0.8233, 0.7678, 0.8591, 0.7266, 0.8593, 0.7678, 0.8591, 0.7473, 0.8951, 0.7266, 0.8593, 0.7473, 0.8951, 0.7061, 0.8953, 0.7266, 0.8593, 0.7061, 0.8953, 0.6854, 0.8594, 0.7266, 0.8593, 0.6854, 0.8594, 0.7059, 0.8235, 0.7059, 0.8235, 0.7471, 0.8233, 0.7266, 0.8593, 0.2546, 0.8774, 0.2536, 0.8771, 0.2538, 0.9068, 0.2546, 0.8774, 0.2544, 0.8477, 0.2536, 0.8771, 0.2546, 0.8774, 0.2554, 0.8481, 0.2544, 0.8477, 0.2546, 0.8774, 0.2555, 0.8778, 0.2554, 0.8481, 0.2546, 0.8774, 0.2547, 0.9072, 0.2555, 0.8778, 0.2546, 0.8774, 0.2538, 0.9068, 0.2547, 0.9072, 0.4303, 0.01098, 0.582, 0.01154, 0.5806, 0.01158, 0.582, 0.01154, 0.4303, 0.01098, 0.4743, 0.01154, 0.06942, 0.05128, 0.1332, 0.01099, 0.1332, 0.05027, 0.1332, 0.01099, 0.06942, 0.05128, 0.06942, 0.01199, 0.0128, 0.05128, 0.06942, 0.01199, 0.06942, 0.05128, 0.06942, 0.01199, 0.0128, 0.05128, 0.0128, 0.01199, 0.4746, 0.08016, 0.4303, 0.01098, 0.4303, 0.08063, 0.4303, 0.01098, 0.4746, 0.08016, 0.4743, 0.01154, 0.5534, 0.04662, 0.4987, 0.01092, 0.4982, 0.04662, 0.4987, 0.01092, 0.5534, 0.04662, 0.5537, 0.01175, 0.5537, 0.01175, 0.4743, 0.01154, 0.4987, 0.01092, 0.4743, 0.01154, 0.5537, 0.01175, 0.582, 0.01154, 0.5534, 0.04662, 0.582, 0.01154, 0.5537, 0.01175, 0.582, 0.01154, 0.5534, 0.04662, 0.5814, 0.08051, 0.4982, 0.04662, 0.5814, 0.08051, 0.5534, 0.04662, 0.5814, 0.08051, 0.4982, 0.04662, 0.4746, 0.08016, 0.4987, 0.01092, 0.4746, 0.08016, 0.4982, 0.04662, 0.4746, 0.08016, 0.4987, 0.01092, 0.4743, 0.01154, 0.05742, 0.07295, 0.1332, 0.05027, 0.09792, 0.07237, 0.1332, 0.05027, 0.05742, 0.07295, 0.06942, 0.05128, 0.06942, 0.05128, 0.0248, 0.07295, 0.0128, 0.05128, 0.06942, 0.05128, 0.04135, 0.07295, 0.0248, 0.07295, 0.06942, 0.05128, 0.05742, 0.07295, 0.04135, 0.07295, 0.5081, 0.1092, 0.4303, 0.08063, 0.4755, 0.1094, 0.4303, 0.08063, 0.5081, 0.1092, 0.4746, 0.08016, 0.5275, 0.1092, 0.4746, 0.08016, 0.5081, 0.1092, 0.4746, 0.08016, 0.542, 0.1092, 0.5814, 0.08051, 0.5275, 0.1092, 0.542, 0.1092, 0.4746, 0.08016, 0.09919, 0.1712, 0.09792, 0.07237, 0.1291, 0.1508, 0.09792, 0.07237, 0.09919, 0.1712, 0.05742, 0.07295, 0.02276, 0.179, 0.04135, 0.07295, 0.06272, 0.175, 0.04135, 0.07295, 0.02276, 0.179, 0.0248, 0.07295, 0.508, 0.1973, 0.4755, 0.1094, 0.4742, 0.2182, 0.4755, 0.1094, 0.508, 0.1973, 0.5081, 0.1092, 0.5438, 0.1938, 0.5081, 0.1092, 0.508, 0.1973, 0.5081, 0.1092, 0.5438, 0.1938, 0.5275, 0.1092, 0.5747, 0.1906, 0.5275, 0.1092, 0.5438, 0.1938, 0.5275, 0.1092, 0.5747, 0.1906, 0.542, 0.1092, 0.05742, 0.07295, 0.06272, 0.175, 0.04135, 0.07295, 0.06272, 0.175, 0.05742, 0.07295, 0.09919, 0.1712, 0.04812, 0.2369, 0.06272, 0.175, 0.07496, 0.2343, 0.06272, 0.175, 0.04812, 0.2369, 0.02276, 0.179, 0.5318, 0.2745, 0.4742, 0.2182, 0.4919, 0.2745, 0.4742, 0.2182, 0.5318, 0.2745, 0.508, 0.1973, 0.5598, 0.2717, 0.508, 0.1973, 0.5318, 0.2745, 0.508, 0.1973, 0.5598, 0.2717, 0.5438, 0.1938, 0.09906, 0.2318, 0.1291, 0.1508, 0.1383, 0.2288, 0.1291, 0.1508, 0.09906, 0.2318, 0.09919, 0.1712, 0.584, 0.2692, 0.5438, 0.1938, 0.5598, 0.2717, 0.5438, 0.1938, 0.584, 0.2692, 0.5747, 0.1906, 0.07496, 0.2343, 0.09919, 0.1712, 0.09906, 0.2318, 0.09919, 0.1712, 0.07496, 0.2343, 0.06272, 0.175, 0.05187, 0.2548, 0.07496, 0.2343, 0.07871, 0.2522, 0.07496, 0.2343, 0.05187, 0.2548, 0.04812, 0.2369, 0.5356, 0.2925, 0.4919, 0.2745, 0.4978, 0.2925, 0.4919, 0.2745, 0.5356, 0.2925, 0.5318, 0.2745, 0.5636, 0.2897, 0.5318, 0.2745, 0.5356, 0.2925, 0.5318, 0.2745, 0.5636, 0.2897, 0.5598, 0.2717, 0.5878, 0.2872, 0.5598, 0.2717, 0.5636, 0.2897, 0.5598, 0.2717, 0.5878, 0.2872, 0.584, 0.2692, 0.1028, 0.2496, 0.1383, 0.2288, 0.1421, 0.2466, 0.1383, 0.2288, 0.1028, 0.2496, 0.09906, 0.2318, 0.07871, 0.2522, 0.09906, 0.2318, 0.1028, 0.2496, 0.09906, 0.2318, 0.07871, 0.2522, 0.07496, 0.2343, 0.05231, 0.3061, 0.07871, 0.2522, 0.09921, 0.3017, 0.07871, 0.2522, 0.05231, 0.3061, 0.05187, 0.2548, 0.5361, 0.3442, 0.4978, 0.2925, 0.4958, 0.3467, 0.4978, 0.2925, 0.5361, 0.3442, 0.5356, 0.2925, 0.5842, 0.3393, 0.5356, 0.2925, 0.5361, 0.3442, 0.5356, 0.2925, 0.5842, 0.3393, 0.5636, 0.2897, 0.615, 0.339, 0.5636, 0.2897, 0.5842, 0.3393, 0.5636, 0.2897, 0.615, 0.339, 0.5878, 0.2872, 0.1421, 0.2466, 0.147, 0.2986, 0.1283, 0.299, 0.1421, 0.2466, 0.1283, 0.299, 0.1028, 0.2496, 0.09921, 0.3017, 0.1028, 0.2496, 0.1283, 0.299, 0.1028, 0.2496, 0.09921, 0.3017, 0.07871, 0.2522, 0.5548, 0.4618, 0.4958, 0.3467, 0.513, 0.4645, 0.4958, 0.3467, 0.5548, 0.4618, 0.5361, 0.3442, 0.5986, 0.4506, 0.5361, 0.3442, 0.5548, 0.4618, 0.5361, 0.3442, 0.5986, 0.4506, 0.5842, 0.3393, 0.1053, 0.4164, 0.1283, 0.299, 0.149, 0.4125, 0.1283, 0.299, 0.1053, 0.4164, 0.09921, 0.3017, 0.1053, 0.4164, 0.06961, 0.4614, 0.06393, 0.4206, 0.06961, 0.4614, 0.1053, 0.4164, 0.1075, 0.4631, 0.5661, 0.5021, 0.513, 0.4645, 0.5285, 0.5021, 0.513, 0.4645, 0.5661, 0.5021, 0.5548, 0.4618, 0.5989, 0.4954, 0.5548, 0.4618, 0.5661, 0.5021, 0.5548, 0.4618, 0.5989, 0.4954, 0.5986, 0.4506, 0.6343, 0.4954, 0.5986, 0.4506, 0.5989, 0.4954, 0.5986, 0.4506, 0.6343, 0.4954, 0.6343, 0.4472, 0.149, 0.4125, 0.1075, 0.4631, 0.1053, 0.4164, 0.1075, 0.4631, 0.149, 0.4125, 0.149, 0.4633, 0.09921, 0.3017, 0.06393, 0.4206, 0.05231, 0.3061, 0.06393, 0.4206, 0.09921, 0.3017, 0.1053, 0.4164, 0.07108, 0.4937, 0.1075, 0.4631, 0.1067, 0.4952, 0.1075, 0.4631, 0.07108, 0.4937, 0.06961, 0.4614, 0.5676, 0.5346, 0.5285, 0.5021, 0.5316, 0.5346, 0.5285, 0.5021, 0.5676, 0.5346, 0.5661, 0.5021, 0.5965, 0.5346, 0.5661, 0.5021, 0.5676, 0.5346, 0.5661, 0.5021, 0.5965, 0.5346, 0.5989, 0.4954, 0.6343, 0.5346, 0.5989, 0.4954, 0.5965, 0.5346, 0.5989, 0.4954, 0.6343, 0.5346, 0.6343, 0.4954, 0.1067, 0.4952, 0.149, 0.4633, 0.149, 0.4953, 0.149, 0.4633, 0.1067, 0.4952, 0.1075, 0.4631, 0.06797, 0.5304, 0.1067, 0.4952, 0.1113, 0.5321, 0.1067, 0.4952, 0.06797, 0.5304, 0.07108, 0.4937, 0.5645, 0.5716, 0.5316, 0.5346, 0.5498, 0.5716, 0.5316, 0.5346, 0.5645, 0.5716, 0.5676, 0.5346, 0.5932, 0.5716, 0.5676, 0.5346, 0.5645, 0.5716, 0.5676, 0.5346, 0.5932, 0.5716, 0.5965, 0.5346, 0.6343, 0.5816, 0.5965, 0.5346, 0.5932, 0.5716, 0.5965, 0.5346, 0.6343, 0.5816, 0.6343, 0.5346, 0.1113, 0.5321, 0.149, 0.4953, 0.149, 0.5372, 0.149, 0.4953, 0.1113, 0.5321, 0.1067, 0.4952, 0.06733, 0.5624, 0.1113, 0.5321, 0.05425, 0.5966, 0.1113, 0.5321, 0.06733, 0.5624, 0.06797, 0.5304, 0.5356, 0.6377, 0.5498, 0.5716, 0.5496, 0.6051, 0.5498, 0.5716, 0.5356, 0.6377, 0.5645, 0.5716, 0.584, 0.6165, 0.5645, 0.5716, 0.5356, 0.6377, 0.5645, 0.5716, 0.584, 0.6165, 0.5932, 0.5716, 0.6343, 0.624, 0.5932, 0.5716, 0.584, 0.6165, 0.5932, 0.5716, 0.6343, 0.624, 0.6343, 0.5816, 0.05425, 0.5966, 0.149, 0.5372, 0.149, 0.577, 0.149, 0.5372, 0.05425, 0.5966, 0.1113, 0.5321, 0.3204, 0.4607, 0.3673, 0.4426, 0.3089, 0.4432, 0.5813, 0.679, 0.5356, 0.6377, 0.5462, 0.6779, 0.5356, 0.6377, 0.5813, 0.679, 0.5835, 0.6293, 0.6343, 0.6372, 0.584, 0.6165, 0.5835, 0.6293, 0.584, 0.6165, 0.6343, 0.6372, 0.6343, 0.624, 0.5835, 0.6293, 0.6343, 0.6789, 0.6343, 0.6372, 0.6343, 0.6789, 0.5835, 0.6293, 0.5813, 0.679, 0.06235, 0.6381, 0.149, 0.577, 0.149, 0.6349, 0.149, 0.577, 0.06235, 0.6381, 0.05425, 0.5966, 0.06899, 0.6765, 0.06235, 0.6381, 0.1195, 0.6806, 0.553, 0.7449, 0.6075, 0.7275, 0.5462, 0.6779, 0.6355, 0.7237, 0.5462, 0.6779, 0.6075, 0.7275, 0.5462, 0.6779, 0.6355, 0.7237, 0.5813, 0.679, 0.5813, 0.679, 0.6355, 0.7237, 0.6343, 0.6789, 0.1195, 0.6806, 0.149, 0.6349, 0.1471, 0.6769, 0.4743, 0.7044, 0.5211, 0.7198, 0.4963, 0.6941, 0.5211, 0.7198, 0.4743, 0.7044, 0.4798, 0.7438, 0.4447, 0.7177, 0.4798, 0.7438, 0.4743, 0.7044, 0.5356, 0.6377, 0.5193, 0.6634, 0.5462, 0.6779, 0.4963, 0.6941, 0.5462, 0.6779, 0.5193, 0.6634, 0.5462, 0.6779, 0.4963, 0.6941, 0.5211, 0.7198, 0.3654, 0.6652, 0.4447, 0.7177, 0.3972, 0.6573, 0.4447, 0.7177, 0.3654, 0.6652, 0.395, 0.7384, 0.5142, 0.5762, 0.5496, 0.6051, 0.531, 0.5624, 0.5496, 0.6051, 0.5142, 0.5762, 0.5356, 0.6377, 0.4331, 0.6421, 0.4963, 0.6941, 0.4678, 0.6256, 0.4963, 0.6941, 0.4331, 0.6421, 0.4743, 0.7044, 0.3972, 0.6573, 0.4743, 0.7044, 0.4331, 0.6421, 0.4743, 0.7044, 0.3972, 0.6573, 0.4447, 0.7177, 0.4868, 0.6025, 0.5356, 0.6377, 0.5142, 0.5762, 0.5356, 0.6377, 0.4868, 0.6025, 0.5193, 0.6634, 0.4678, 0.6256, 0.5193, 0.6634, 0.4868, 0.6025, 0.5193, 0.6634, 0.4678, 0.6256, 0.4963, 0.6941, 0.3565, 0.6444, 0.3972, 0.6573, 0.3804, 0.6335, 0.3972, 0.6573, 0.3565, 0.6444, 0.3654, 0.6652, 0.4137, 0.6204, 0.4678, 0.6256, 0.4556, 0.6035, 0.4678, 0.6256, 0.4137, 0.6204, 0.4331, 0.6421, 0.3804, 0.6335, 0.4331, 0.6421, 0.4137, 0.6204, 0.4331, 0.6421, 0.3804, 0.6335, 0.3972, 0.6573, 0.4993, 0.5667, 0.531, 0.5624, 0.5156, 0.5458, 0.531, 0.5624, 0.4993, 0.5667, 0.5142, 0.5762, 0.4738, 0.5896, 0.5142, 0.5762, 0.4993, 0.5667, 0.5142, 0.5762, 0.4738, 0.5896, 0.4868, 0.6025, 0.4556, 0.6035, 0.4868, 0.6025, 0.4738, 0.5896, 0.4868, 0.6025, 0.4556, 0.6035, 0.4678, 0.6256, 0.3313, 0.6185, 0.3804, 0.6335, 0.3611, 0.6117, 0.3804, 0.6335, 0.3313, 0.6185, 0.3565, 0.6444, 0.4002, 0.596, 0.4556, 0.6035, 0.4293, 0.586, 0.4556, 0.6035, 0.4002, 0.596, 0.4137, 0.6204, 0.3611, 0.6117, 0.4137, 0.6204, 0.4002, 0.596, 0.4137, 0.6204, 0.3611, 0.6117, 0.3804, 0.6335, 0.4839, 0.5417, 0.5156, 0.5458, 0.5022, 0.5166, 0.5156, 0.5458, 0.4839, 0.5417, 0.4993, 0.5667, 0.4505, 0.5716, 0.4993, 0.5667, 0.4839, 0.5417, 0.4993, 0.5667, 0.4505, 0.5716, 0.4738, 0.5896, 0.4293, 0.586, 0.4738, 0.5896, 0.4505, 0.5716, 0.4738, 0.5896, 0.4293, 0.586, 0.4556, 0.6035, 0.3286, 0.5552, 0.3611, 0.6117, 0.3525, 0.5383, 0.3611, 0.6117, 0.3286, 0.5552, 0.3313, 0.6185, 0.3747, 0.5228, 0.4293, 0.586, 0.4067, 0.5222, 0.4293, 0.586, 0.3747, 0.5228, 0.4002, 0.596, 0.3525, 0.5383, 0.4002, 0.596, 0.3747, 0.5228, 0.4002, 0.596, 0.3525, 0.5383, 0.3611, 0.6117, 0.4378, 0.4943, 0.5022, 0.5166, 0.4517, 0.4763, 0.5022, 0.5166, 0.4378, 0.4943, 0.4839, 0.5417, 0.4214, 0.5089, 0.4839, 0.5417, 0.4378, 0.4943, 0.4839, 0.5417, 0.4214, 0.5089, 0.4505, 0.5716, 0.4067, 0.5222, 0.4505, 0.5716, 0.4214, 0.5089, 0.4505, 0.5716, 0.4067, 0.5222, 0.4293, 0.586, 0.268, 0.5312, 0.3525, 0.5383, 0.3247, 0.4971, 0.3525, 0.5383, 0.268, 0.5312, 0.3286, 0.5552, 0.351, 0.4923, 0.4067, 0.5222, 0.393, 0.4892, 0.4067, 0.5222, 0.351, 0.4923, 0.3747, 0.5228, 0.3247, 0.4971, 0.3747, 0.5228, 0.351, 0.4923, 0.3747, 0.5228, 0.3247, 0.4971, 0.3525, 0.5383, 0.3286, 0.5552, 0.268, 0.5312, 0.3001, 0.5699, 0.393, 0.4892, 0.4378, 0.4943, 0.4175, 0.482, 0.4378, 0.4943, 0.393, 0.4892, 0.4214, 0.5089, 0.4214, 0.5089, 0.393, 0.4892, 0.4067, 0.5222, 0.3204, 0.4607, 0.3247, 0.4971, 0.3673, 0.4426, 0.3247, 0.4971, 0.3204, 0.4607, 0.268, 0.5312, 0.3673, 0.4426, 0.393, 0.4892, 0.3969, 0.4425, 0.393, 0.4892, 0.3673, 0.4426, 0.351, 0.4923, 0.351, 0.4923, 0.3673, 0.4426, 0.3247, 0.4971, 0.3969, 0.4425, 0.4175, 0.482, 0.4148, 0.4414, 0.4175, 0.482, 0.3969, 0.4425, 0.393, 0.4892, 0.5356, 0.6377, 0.5835, 0.6293, 0.584, 0.6165, 0.6355, 0.7237, 0.6075, 0.7275, 0.6212, 0.7561, 0.6355, 0.756, 0.6355, 0.7237, 0.6212, 0.7561, 0.1471, 0.6769, 0.1262, 0.7125, 0.1195, 0.6806, 0.1471, 0.6769, 0.1471, 0.7127, 0.1262, 0.7125, 0.615, 0.339, 0.5986, 0.4506, 0.6343, 0.4472, 0.09919, 0.6935, 0.1262, 0.7125, 0.1119, 0.7199, 0.1262, 0.7125, 0.09919, 0.6935, 0.1195, 0.6806, 0.6075, 0.7275, 0.6014, 0.7673, 0.6212, 0.7561, 0.6014, 0.7673, 0.6075, 0.7275, 0.5886, 0.7406, 0.5211, 0.7198, 0.4798, 0.7438, 0.553, 0.7449, 0.5211, 0.7198, 0.553, 0.7449, 0.5462, 0.6779, 0.149, 0.6349, 0.1195, 0.6806, 0.06235, 0.6381, 0.06899, 0.6765, 0.1195, 0.6806, 0.09919, 0.6935, 0.5886, 0.7406, 0.6075, 0.7275, 0.553, 0.7449, 0.5986, 0.4506, 0.615, 0.339, 0.5842, 0.3393, 0.6355, 0.756, 0.6212, 0.7561, 0.6355, 0.7772, 0.1262, 0.7125, 0.1471, 0.7127, 0.1471, 0.7334, 0.1119, 0.7199, 0.1262, 0.7125, 0.1471, 0.7334, 0.6212, 0.7561, 0.6014, 0.7673, 0.6355, 0.7772, 0.1283, 0.299, 0.1699, 0.2986, 0.149, 0.4125, 0.6566, 0.2014, 0.615, 0.339, 0.6562, 0.3391, 0.615, 0.339, 0.6566, 0.2014, 0.6147, 0.2018, 0.8383, 0.01291, 0.6896, 0.01245, 0.6896, 0.01245, 0.6896, 0.01245, 0.7917, 0.01283, 0.8383, 0.01291, 0.2285, 0.05128, 0.1629, 0.05027, 0.1629, 0.01099, 0.1629, 0.01099, 0.2285, 0.01199, 0.2285, 0.05128, 0.2851, 0.05128, 0.2285, 0.05128, 0.2285, 0.01199, 0.2285, 0.01199, 0.2851, 0.01199, 0.2851, 0.05128, 0.7917, 0.07774, 0.8383, 0.07795, 0.8383, 0.01291, 0.8383, 0.01291, 0.7917, 0.01283, 0.7917, 0.07774, 0.7132, 0.04825, 0.7673, 0.04825, 0.7673, 0.01259, 0.7673, 0.01259, 0.7132, 0.01259, 0.7132, 0.04825, 0.7132, 0.01259, 0.7673, 0.01259, 0.7917, 0.01283, 0.7917, 0.01283, 0.6896, 0.01245, 0.7132, 0.01259, 0.7132, 0.04825, 0.7132, 0.01259, 0.6896, 0.01245, 0.6896, 0.01245, 0.6896, 0.07832, 0.7132, 0.04825, 0.7673, 0.04825, 0.7132, 0.04825, 0.6896, 0.07832, 0.6896, 0.07832, 0.7917, 0.07774, 0.7673, 0.04825, 0.7673, 0.01259, 0.7673, 0.04825, 0.7917, 0.07774, 0.7917, 0.07774, 0.7917, 0.01283, 0.7673, 0.01259, 0.2405, 0.07295, 0.1988, 0.06991, 0.1629, 0.05027, 0.1629, 0.05027, 0.2285, 0.05128, 0.2405, 0.07295, 0.2285, 0.05128, 0.2851, 0.05128, 0.2732, 0.07295, 0.2285, 0.05128, 0.2732, 0.07295, 0.2566, 0.07295, 0.2285, 0.05128, 0.2566, 0.07295, 0.2405, 0.07295, 0.7605, 0.1092, 0.7931, 0.108, 0.8383, 0.07795, 0.8383, 0.07795, 0.7917, 0.07774, 0.7605, 0.1092, 0.7411, 0.1092, 0.7605, 0.1092, 0.7917, 0.07774, 0.7917, 0.07774, 0.6896, 0.07832, 0.7266, 0.1092, 0.7411, 0.1092, 0.7917, 0.07774, 0.7266, 0.1092, 0.1988, 0.1712, 0.1664, 0.1508, 0.1988, 0.06991, 0.1988, 0.06991, 0.2405, 0.07295, 0.1988, 0.1712, 0.2752, 0.179, 0.2352, 0.175, 0.2566, 0.07295, 0.2566, 0.07295, 0.2732, 0.07295, 0.2752, 0.179, 0.7606, 0.1973, 0.8005, 0.2195, 0.7931, 0.108, 0.7931, 0.108, 0.7605, 0.1092, 0.7606, 0.1973, 0.7249, 0.1938, 0.7606, 0.1973, 0.7605, 0.1092, 0.7605, 0.1092, 0.7411, 0.1092, 0.7249, 0.1938, 0.694, 0.1906, 0.7249, 0.1938, 0.7411, 0.1092, 0.7411, 0.1092, 0.7266, 0.1092, 0.694, 0.1906, 0.2405, 0.07295, 0.2566, 0.07295, 0.2352, 0.175, 0.2352, 0.175, 0.1988, 0.1712, 0.2405, 0.07295, 0.2498, 0.2369, 0.223, 0.2343, 0.2352, 0.175, 0.2352, 0.175, 0.2752, 0.179, 0.2498, 0.2369, 0.7368, 0.2745, 0.7767, 0.2745, 0.8005, 0.2195, 0.8005, 0.2195, 0.7606, 0.1973, 0.7368, 0.2745, 0.7088, 0.2717, 0.7368, 0.2745, 0.7606, 0.1973, 0.7606, 0.1973, 0.7249, 0.1938, 0.7088, 0.2717, 0.1989, 0.2318, 0.1572, 0.2288, 0.1664, 0.1508, 0.1664, 0.1508, 0.1988, 0.1712, 0.1989, 0.2318, 0.6846, 0.2692, 0.7088, 0.2717, 0.7249, 0.1938, 0.7249, 0.1938, 0.694, 0.1906, 0.6846, 0.2692, 0.223, 0.2343, 0.1989, 0.2318, 0.1988, 0.1712, 0.1988, 0.1712, 0.2352, 0.175, 0.223, 0.2343, 0.2461, 0.2548, 0.2192, 0.2522, 0.223, 0.2343, 0.223, 0.2343, 0.2498, 0.2369, 0.2461, 0.2548, 0.733, 0.2925, 0.7709, 0.2925, 0.7767, 0.2745, 0.7767, 0.2745, 0.7368, 0.2745, 0.733, 0.2925, 0.705, 0.2897, 0.733, 0.2925, 0.7368, 0.2745, 0.7368, 0.2745, 0.7088, 0.2717, 0.705, 0.2897, 0.6808, 0.2872, 0.705, 0.2897, 0.7088, 0.2717, 0.7088, 0.2717, 0.6846, 0.2692, 0.6808, 0.2872, 0.1951, 0.2496, 0.1534, 0.2466, 0.1572, 0.2288, 0.1572, 0.2288, 0.1989, 0.2318, 0.1951, 0.2496, 0.2192, 0.2522, 0.1951, 0.2496, 0.1989, 0.2318, 0.1989, 0.2318, 0.223, 0.2343, 0.2192, 0.2522, 0.2456, 0.3061, 0.1987, 0.3017, 0.2192, 0.2522, 0.2192, 0.2522, 0.2461, 0.2548, 0.2456, 0.3061, 0.7326, 0.3442, 0.774, 0.3503, 0.7709, 0.2925, 0.7709, 0.2925, 0.733, 0.2925, 0.7326, 0.3442, 0.6844, 0.3393, 0.7326, 0.3442, 0.733, 0.2925, 0.733, 0.2925, 0.705, 0.2897, 0.6844, 0.3393, 0.6562, 0.3391, 0.6844, 0.3393, 0.705, 0.2897, 0.705, 0.2897, 0.6808, 0.2872, 0.6562, 0.3391, 0.1699, 0.2986, 0.1474, 0.2987, 0.1534, 0.2466, 0.1534, 0.2466, 0.1951, 0.2496, 0.1699, 0.2986, 0.1987, 0.3017, 0.1699, 0.2986, 0.1951, 0.2496, 0.1951, 0.2496, 0.2192, 0.2522, 0.1987, 0.3017, 0.7139, 0.4618, 0.7557, 0.4682, 0.774, 0.3503, 0.774, 0.3503, 0.7326, 0.3442, 0.7139, 0.4618, 0.67, 0.4506, 0.7139, 0.4618, 0.7326, 0.3442, 0.7326, 0.3442, 0.6844, 0.3393, 0.67, 0.4506, 0.1926, 0.4164, 0.149, 0.4125, 0.1699, 0.2986, 0.1699, 0.2986, 0.1987, 0.3017, 0.1926, 0.4164, 0.1926, 0.4164, 0.2353, 0.4218, 0.2296, 0.4626, 0.2296, 0.4626, 0.1905, 0.4631, 0.1926, 0.4164, 0.7025, 0.5021, 0.7401, 0.5058, 0.7557, 0.4682, 0.7557, 0.4682, 0.7139, 0.4618, 0.7025, 0.5021, 0.6697, 0.4954, 0.7025, 0.5021, 0.7139, 0.4618, 0.7139, 0.4618, 0.67, 0.4506, 0.6697, 0.4954, 0.6343, 0.4954, 0.6697, 0.4954, 0.67, 0.4506, 0.67, 0.4506, 0.6343, 0.4472, 0.6343, 0.4954, 0.149, 0.4125, 0.1926, 0.4164, 0.1905, 0.4631, 0.1905, 0.4631, 0.149, 0.4633, 0.149, 0.4125, 0.1987, 0.3017, 0.2456, 0.3061, 0.2353, 0.4218, 0.2353, 0.4218, 0.1926, 0.4164, 0.1987, 0.3017, 0.2281, 0.4949, 0.1912, 0.4952, 0.1905, 0.4631, 0.1905, 0.4631, 0.2296, 0.4626, 0.2281, 0.4949, 0.701, 0.5346, 0.7358, 0.5346, 0.7401, 0.5058, 0.7401, 0.5058, 0.7025, 0.5021, 0.701, 0.5346, 0.6721, 0.5346, 0.701, 0.5346, 0.7025, 0.5021, 0.7025, 0.5021, 0.6697, 0.4954, 0.6721, 0.5346, 0.6343, 0.5346, 0.6721, 0.5346, 0.6697, 0.4954, 0.6697, 0.4954, 0.6343, 0.4954, 0.6343, 0.5346, 0.1912, 0.4952, 0.149, 0.4953, 0.149, 0.4633, 0.149, 0.4633, 0.1905, 0.4631, 0.1912, 0.4952, 0.2312, 0.5316, 0.1866, 0.5321, 0.1912, 0.4952, 0.1912, 0.4952, 0.2281, 0.4949, 0.2312, 0.5316, 0.7042, 0.5716, 0.7188, 0.5716, 0.7358, 0.5346, 0.7358, 0.5346, 0.701, 0.5346, 0.7042, 0.5716, 0.6755, 0.5716, 0.7042, 0.5716, 0.701, 0.5346, 0.701, 0.5346, 0.6721, 0.5346, 0.6755, 0.5716, 0.6343, 0.5816, 0.6755, 0.5716, 0.6721, 0.5346, 0.6721, 0.5346, 0.6343, 0.5346, 0.6343, 0.5816, 0.1866, 0.5321, 0.149, 0.5372, 0.149, 0.4953, 0.149, 0.4953, 0.1912, 0.4952, 0.1866, 0.5321, 0.2306, 0.5624, 0.2437, 0.5966, 0.1866, 0.5321, 0.1866, 0.5321, 0.2312, 0.5316, 0.2306, 0.5624, 0.733, 0.6377, 0.7191, 0.6039, 0.7188, 0.5716, 0.7188, 0.5716, 0.7042, 0.5716, 0.733, 0.6377, 0.6846, 0.6165, 0.733, 0.6377, 0.7042, 0.5716, 0.7042, 0.5716, 0.6755, 0.5716, 0.6846, 0.6165, 0.6343, 0.624, 0.6846, 0.6165, 0.6755, 0.5716, 0.6755, 0.5716, 0.6343, 0.5816, 0.6343, 0.624, 0.2437, 0.5966, 0.149, 0.577, 0.149, 0.5372, 0.149, 0.5372, 0.1866, 0.5321, 0.2437, 0.5966, 0.9543, 0.4687, 0.9729, 0.455, 0.9089, 0.4426, 0.6873, 0.679, 0.7224, 0.6779, 0.733, 0.6377, 0.733, 0.6377, 0.6851, 0.6293, 0.6873, 0.679, 0.6343, 0.6372, 0.6851, 0.6293, 0.6846, 0.6165, 0.6846, 0.6165, 0.6343, 0.624, 0.6343, 0.6372, 0.6851, 0.6293, 0.6343, 0.6372, 0.6343, 0.6789, 0.6343, 0.6789, 0.6873, 0.679, 0.6851, 0.6293, 0.2356, 0.6381, 0.149, 0.6349, 0.149, 0.577, 0.149, 0.577, 0.2437, 0.5966, 0.2356, 0.6381, 0.2265, 0.6765, 0.1747, 0.6806, 0.2356, 0.6381, 0.7208, 0.7481, 0.7224, 0.6779, 0.6636, 0.7275, 0.6355, 0.7237, 0.6636, 0.7275, 0.7224, 0.6779, 0.7224, 0.6779, 0.6873, 0.679, 0.6355, 0.7237, 0.6873, 0.679, 0.6343, 0.6789, 0.6355, 0.7237, 0.1747, 0.6806, 0.1471, 0.6769, 0.149, 0.6349, 0.8041, 0.7064, 0.7735, 0.6953, 0.7527, 0.725, 0.7527, 0.725, 0.8043, 0.7513, 0.8041, 0.7064, 0.8499, 0.718, 0.8041, 0.7064, 0.8043, 0.7513, 0.733, 0.6377, 0.7224, 0.6779, 0.7494, 0.6634, 0.7735, 0.6953, 0.7494, 0.6634, 0.7224, 0.6779, 0.7224, 0.6779, 0.7527, 0.725, 0.7735, 0.6953, 0.9141, 0.6707, 0.8671, 0.6632, 0.8499, 0.718, 0.8499, 0.718, 0.9002, 0.7386, 0.9141, 0.6707, 0.7544, 0.5762, 0.7327, 0.5636, 0.7191, 0.6039, 0.7191, 0.6039, 0.733, 0.6377, 0.7544, 0.5762, 0.8386, 0.6431, 0.802, 0.6269, 0.7735, 0.6953, 0.7735, 0.6953, 0.8041, 0.7064, 0.8386, 0.6431, 0.8671, 0.6632, 0.8386, 0.6431, 0.8041, 0.7064, 0.8041, 0.7064, 0.8499, 0.718, 0.8671, 0.6632, 0.7818, 0.6025, 0.7544, 0.5762, 0.733, 0.6377, 0.733, 0.6377, 0.7494, 0.6634, 0.7818, 0.6025, 0.802, 0.6269, 0.7818, 0.6025, 0.7494, 0.6634, 0.7494, 0.6634, 0.7735, 0.6953, 0.802, 0.6269, 0.9283, 0.6497, 0.897, 0.6408, 0.8671, 0.6632, 0.8671, 0.6632, 0.9141, 0.6707, 0.9283, 0.6497, 0.8553, 0.6228, 0.8143, 0.6047, 0.802, 0.6269, 0.802, 0.6269, 0.8386, 0.6431, 0.8553, 0.6228, 0.897, 0.6408, 0.8553, 0.6228, 0.8386, 0.6431, 0.8386, 0.6431, 0.8671, 0.6632, 0.897, 0.6408, 0.7693, 0.5667, 0.7481, 0.5471, 0.7327, 0.5636, 0.7327, 0.5636, 0.7544, 0.5762, 0.7693, 0.5667, 0.7948, 0.5896, 0.7693, 0.5667, 0.7544, 0.5762, 0.7544, 0.5762, 0.7818, 0.6025, 0.7948, 0.5896, 0.8143, 0.6047, 0.7948, 0.5896, 0.7818, 0.6025, 0.7818, 0.6025, 0.802, 0.6269, 0.8143, 0.6047, 0.9468, 0.6113, 0.9095, 0.6164, 0.897, 0.6408, 0.897, 0.6408, 0.9283, 0.6497, 0.9468, 0.6113, 0.8737, 0.6019, 0.8387, 0.5891, 0.8143, 0.6047, 0.8143, 0.6047, 0.8553, 0.6228, 0.8737, 0.6019, 0.9095, 0.6164, 0.8737, 0.6019, 0.8553, 0.6228, 0.8553, 0.6228, 0.897, 0.6408, 0.9095, 0.6164, 0.7847, 0.5417, 0.7615, 0.5178, 0.7481, 0.5471, 0.7481, 0.5471, 0.7693, 0.5667, 0.7847, 0.5417, 0.8181, 0.5716, 0.7847, 0.5417, 0.7693, 0.5667, 0.7693, 0.5667, 0.7948, 0.5896, 0.8181, 0.5716, 0.8387, 0.5891, 0.8181, 0.5716, 0.7948, 0.5896, 0.7948, 0.5896, 0.8143, 0.6047, 0.8387, 0.5891, 0.9397, 0.5515, 0.9143, 0.5307, 0.9095, 0.6164, 0.9095, 0.6164, 0.9468, 0.6113, 0.9397, 0.5515, 0.8883, 0.5208, 0.8632, 0.5234, 0.8387, 0.5891, 0.8387, 0.5891, 0.8737, 0.6019, 0.8883, 0.5208, 0.9143, 0.5307, 0.8883, 0.5208, 0.8737, 0.6019, 0.8737, 0.6019, 0.9095, 0.6164, 0.9143, 0.5307, 0.8309, 0.4943, 0.812, 0.4795, 0.7615, 0.5178, 0.7615, 0.5178, 0.7847, 0.5417, 0.8309, 0.4943, 0.8472, 0.5089, 0.8309, 0.4943, 0.7847, 0.5417, 0.7847, 0.5417, 0.8181, 0.5716, 0.8472, 0.5089, 0.8632, 0.5234, 0.8472, 0.5089, 0.8181, 0.5716, 0.8181, 0.5716, 0.8387, 0.5891, 0.8632, 0.5234, 0.9884, 0.5413, 0.9412, 0.5051, 0.9143, 0.5307, 0.9143, 0.5307, 0.9397, 0.5515, 0.9884, 0.5413, 0.9195, 0.4942, 0.8756, 0.4892, 0.8632, 0.5234, 0.8632, 0.5234, 0.8883, 0.5208, 0.9195, 0.4942, 0.9412, 0.5051, 0.9195, 0.4942, 0.8883, 0.5208, 0.8883, 0.5208, 0.9143, 0.5307, 0.9412, 0.5051, 0.9397, 0.5515, 0.964, 0.5674, 0.9884, 0.5413, 0.8756, 0.4892, 0.8511, 0.482, 0.8309, 0.4943, 0.8309, 0.4943, 0.8472, 0.5089, 0.8756, 0.4892, 0.8472, 0.5089, 0.8632, 0.5234, 0.8756, 0.4892, 0.9543, 0.4687, 0.9089, 0.4426, 0.9412, 0.5051, 0.9412, 0.5051, 0.9884, 0.5413, 0.9543, 0.4687, 0.9089, 0.4426, 0.8718, 0.4425, 0.8756, 0.4892, 0.8756, 0.4892, 0.9195, 0.4942, 0.9089, 0.4426, 0.9195, 0.4942, 0.9412, 0.5051, 0.9089, 0.4426, 0.8718, 0.4425, 0.8538, 0.4414, 0.8511, 0.482, 0.8511, 0.482, 0.8756, 0.4892, 0.8718, 0.4425, 0.733, 0.6377, 0.6846, 0.6165, 0.6851, 0.6293, 0.6355, 0.7237, 0.6499, 0.7561, 0.6636, 0.7275, 0.6355, 0.756, 0.6499, 0.7561, 0.6355, 0.7237, 0.1471, 0.6769, 0.1747, 0.6806, 0.168, 0.7125, 0.1471, 0.6769, 0.168, 0.7125, 0.1471, 0.7127, 0.6562, 0.3391, 0.6343, 0.4472, 0.67, 0.4506, 0.1926, 0.6935, 0.1798, 0.7199, 0.168, 0.7125, 0.168, 0.7125, 0.1747, 0.6806, 0.1926, 0.6935, 0.6636, 0.7275, 0.6499, 0.7561, 0.6709, 0.7685, 0.6709, 0.7685, 0.6837, 0.7418, 0.6636, 0.7275, 0.7527, 0.725, 0.7208, 0.7481, 0.8043, 0.7513, 0.7527, 0.725, 0.7224, 0.6779, 0.7208, 0.7481, 0.149, 0.6349, 0.2356, 0.6381, 0.1747, 0.6806, 0.2265, 0.6765, 0.1926, 0.6935, 0.1747, 0.6806, 0.6837, 0.7418, 0.7208, 0.7481, 0.6636, 0.7275, 0.67, 0.4506, 0.6844, 0.3393, 0.6562, 0.3391, 0.6562, 0.3391, 0.615, 0.339, 0.6343, 0.4472, 0.6355, 0.756, 0.6355, 0.7772, 0.6499, 0.7561, 0.168, 0.7125, 0.1471, 0.7334, 0.1471, 0.7127, 0.1798, 0.7199, 0.1471, 0.7334, 0.168, 0.7125, 0.6499, 0.7561, 0.6355, 0.7772, 0.6709, 0.7685, 0.2744, 0.3877, 0.3712, 0.4258, 0.3212, 0.3885, 0.8948, 0.4203, 0.8599, 0.3909, 0.893, 0.3913, 0.8174, 0.2537, 0.893, 0.2288, 0.8523, 0.2646, 0.3712, 0.225, 0.3712, 0.1997, 0.3383, 0.2369, 0.8523, 0.2646, 0.893, 0.2288, 0.893, 0.2634, 0.8036, 0.3392, 0.8523, 0.2646, 0.8498, 0.3377, 0.8523, 0.2646, 0.8036, 0.3392, 0.8119, 0.2888, 0.2744, 0.2893, 0.2645, 0.3377, 0.3167, 0.3384, 0.3273, 0.2882, 0.3712, 0.3364, 0.3606, 0.2879, 0.3712, 0.3364, 0.3273, 0.2882, 0.3167, 0.3384, 0.8498, 0.3377, 0.893, 0.2634, 0.893, 0.3339, 0.893, 0.2634, 0.8498, 0.3377, 0.8523, 0.2646, 0.8252, 0.3911, 0.8498, 0.3377, 0.8599, 0.3909, 0.8498, 0.3377, 0.8252, 0.3911, 0.8036, 0.3392, 0.3212, 0.3885, 0.2645, 0.3377, 0.2744, 0.3877, 0.2645, 0.3377, 0.3212, 0.3885, 0.3167, 0.3384, 0.3712, 0.3893, 0.3167, 0.3384, 0.3212, 0.3885, 0.3167, 0.3384, 0.3712, 0.3893, 0.3712, 0.3364, 0.893, 0.3339, 0.8599, 0.3909, 0.8498, 0.3377, 0.8599, 0.3909, 0.893, 0.3339, 0.893, 0.3913, 0.3712, 0.3364, 0.3712, 0.2878, 0.3606, 0.2879, 0.3712, 0.2878, 0.3712, 0.2784, 0.3606, 0.2879, 0.3606, 0.2879, 0.3383, 0.2369, 0.3273, 0.2882, 0.3383, 0.2369, 0.3712, 0.2784, 0.3712, 0.225, 0.3606, 0.2879, 0.3712, 0.2784, 0.3383, 0.2369, 0.3712, 0.3893, 0.3212, 0.3885, 0.3712, 0.4258, 0.8948, 0.4203, 0.8252, 0.3911, 0.8599, 0.3909, 0.3273, 0.2882, 0.2744, 0.2893, 0.3167, 0.3384, 0.8523, 0.2646, 0.8119, 0.2888, 0.8174, 0.2537, 0.3383, 0.2369, 0.2744, 0.2893, 0.3273, 0.2882, 0.2865, 0.2558, 0.2744, 0.2893, 0.3383, 0.2369, 0.3383, 0.2369, 0.3712, 0.1997, 0.2865, 0.2558, 0.4679, 0.3877, 0.4212, 0.3885, 0.3712, 0.4258, 0.8948, 0.4203, 0.893, 0.3913, 0.926, 0.3909, 0.9686, 0.2537, 0.9337, 0.2646, 0.893, 0.2288, 0.3712, 0.225, 0.4022, 0.2369, 0.3712, 0.1997, 0.9337, 0.2646, 0.893, 0.2634, 0.893, 0.2288, 0.9824, 0.3392, 0.9362, 0.3377, 0.9337, 0.2646, 0.9337, 0.2646, 0.9741, 0.2888, 0.9824, 0.3392, 0.4679, 0.2893, 0.4256, 0.3384, 0.4778, 0.3377, 0.415, 0.2882, 0.3818, 0.2879, 0.3712, 0.3364, 0.3712, 0.3364, 0.4256, 0.3384, 0.415, 0.2882, 0.9362, 0.3377, 0.893, 0.3339, 0.893, 0.2634, 0.893, 0.2634, 0.9337, 0.2646, 0.9362, 0.3377, 0.9608, 0.3911, 0.926, 0.3909, 0.9362, 0.3377, 0.9362, 0.3377, 0.9824, 0.3392, 0.9608, 0.3911, 0.4212, 0.3885, 0.4679, 0.3877, 0.4778, 0.3377, 0.4778, 0.3377, 0.4256, 0.3384, 0.4212, 0.3885, 0.3712, 0.3893, 0.4212, 0.3885, 0.4256, 0.3384, 0.4256, 0.3384, 0.3712, 0.3364, 0.3712, 0.3893, 0.893, 0.3339, 0.9362, 0.3377, 0.926, 0.3909, 0.926, 0.3909, 0.893, 0.3913, 0.893, 0.3339, 0.3712, 0.3364, 0.3818, 0.2879, 0.3712, 0.2878, 0.3712, 0.2878, 0.3818, 0.2879, 0.3712, 0.2784, 0.3818, 0.2879, 0.415, 0.2882, 0.4022, 0.2369, 0.4022, 0.2369, 0.3712, 0.225, 0.3712, 0.2784, 0.3818, 0.2879, 0.4022, 0.2369, 0.3712, 0.2784, 0.3712, 0.3893, 0.3712, 0.4258, 0.4212, 0.3885, 0.8948, 0.4203, 0.926, 0.3909, 0.9608, 0.3911, 0.415, 0.2882, 0.4256, 0.3384, 0.4679, 0.2893, 0.9337, 0.2646, 0.9686, 0.2537, 0.9741, 0.2888, 0.4022, 0.2369, 0.415, 0.2882, 0.4679, 0.2893, 0.4558, 0.2558, 0.4022, 0.2369, 0.4679, 0.2893, 0.4022, 0.2369, 0.4558, 0.2558, 0.3712, 0.1997, 0.1396, 0.3107, 0.1921, 0.3276, 0.1401, 0.3289, 0.1396, 0.3107, 0.1408, 0.3298, 0.1921, 0.3276, 0.1957, 0.3101, 0.1396, 0.3107, 0.1921, 0.3276, 0.1046, 0.3262, 0.1396, 0.3107, 0.1089, 0.3074, 0.1046, 0.3262, 0.1408, 0.3298, 0.1396, 0.3107, 0.1046, 0.3262, 0.1089, 0.3074, 0.06047, 0.3116, 0.0562, 0.3304, 0.1046, 0.3262, 0.06047, 0.3116, 0.104, 0.3249, 0.1089, 0.3074, 0.1396, 0.3107, 0.1401, 0.3289, 0.104, 0.3249, 0.1396, 0.3107, 0.104, 0.3249, 0.06047, 0.3116, 0.1089, 0.3074, 0.104, 0.3249, 0.05563, 0.3292, 0.06047, 0.3116, 0.1645, 0.87, 0.1536, 0.8783, 0.1457, 0.8712, 0.1536, 0.8783, 0.1874, 0.8707, 0.1803, 0.8701, 0.1706, 0.8317, 0.1899, 0.7771, 0.1966, 0.8309, 0.1899, 0.7771, 0.1706, 0.8317, 0.1664, 0.7946, 0.1664, 0.7946, 0.1706, 0.8317, 0.1273, 0.8314, 0.1966, 0.8309, 0.2097, 0.7942, 0.2059, 0.8285, 0.2097, 0.7942, 0.1966, 0.8309, 0.1899, 0.7771, 0.1645, 0.87, 0.1966, 0.8309, 0.1803, 0.8701, 0.1966, 0.8309, 0.1645, 0.87, 0.1706, 0.8317, 0.1457, 0.8712, 0.1706, 0.8317, 0.1645, 0.87, 0.1706, 0.8317, 0.1457, 0.8712, 0.1273, 0.8314, 0.1147, 0.8511, 0.1273, 0.8314, 0.1457, 0.8712, 0.2059, 0.8285, 0.1803, 0.8701, 0.1966, 0.8309, 0.1803, 0.8701, 0.2059, 0.8285, 0.1874, 0.8707, 0.1147, 0.8511, 0.1457, 0.8712, 0.1536, 0.8783, 0.1536, 0.8783, 0.1645, 0.87, 0.1803, 0.8701, 0.1244, 0.7922, 0.1664, 0.7946, 0.1273, 0.8314, 0.1899, 0.7771, 0.1664, 0.7946, 0.1608, 0.769, 0.1099, 0.7563, 0.1664, 0.7946, 0.1244, 0.7922, 0.1608, 0.769, 0.1664, 0.7946, 0.1099, 0.7563, 0.1627, 0.8709, 0.1535, 0.8785, 0.144, 0.8722, 0.1535, 0.8785, 0.1792, 0.8705, 0.1875, 0.8705, 0.1679, 0.8325, 0.1948, 0.831, 0.1876, 0.7768, 0.1876, 0.7768, 0.1635, 0.795, 0.1679, 0.8325, 0.1635, 0.795, 0.1247, 0.8334, 0.1679, 0.8325, 0.2057, 0.8277, 0.2091, 0.7931, 0.1948, 0.831, 0.2091, 0.7931, 0.1876, 0.7768, 0.1948, 0.831, 0.1627, 0.8709, 0.1792, 0.8705, 0.1948, 0.831, 0.1948, 0.831, 0.1679, 0.8325, 0.1627, 0.8709, 0.144, 0.8722, 0.1627, 0.8709, 0.1679, 0.8325, 0.1679, 0.8325, 0.1247, 0.8334, 0.144, 0.8722, 0.114, 0.8516, 0.144, 0.8722, 0.1247, 0.8334, 0.2057, 0.8277, 0.1948, 0.831, 0.1792, 0.8705, 0.1792, 0.8705, 0.1875, 0.8705, 0.2057, 0.8277, 0.114, 0.8516, 0.1535, 0.8785, 0.144, 0.8722, 0.1535, 0.8785, 0.1792, 0.8705, 0.1627, 0.8709, 0.1219, 0.7927, 0.1247, 0.8334, 0.1635, 0.795, 0.1876, 0.7768, 0.1583, 0.7689, 0.1635, 0.795, 0.1077, 0.7562, 0.1219, 0.7927, 0.1635, 0.795, 0.1583, 0.7689, 0.1077, 0.7562, 0.1635, 0.795, 0.1457, 0.8712, 0.1472, 0.8863, 0.1147, 0.8511, 0.114, 0.8516, 0.1471, 0.8866, 0.144, 0.8722, 0.1803, 0.8701, 0.1874, 0.8707, 0.1472, 0.8863, 0.1875, 0.8705, 0.1792, 0.8705, 0.1471, 0.8866, 0.1457, 0.8712, 0.1645, 0.87, 0.1472, 0.8863, 0.1803, 0.8701, 0.1472, 0.8863, 0.1645, 0.87, 0.1627, 0.8709, 0.144, 0.8722, 0.1471, 0.8866, 0.1627, 0.8709, 0.1471, 0.8866, 0.1792, 0.8705, 0.1145, 0.8143, 0.1256, 0.8241, 0.1147, 0.8511, 0.1256, 0.8241, 0.1273, 0.8314, 0.1147, 0.8511, 0.1247, 0.8334, 0.1226, 0.8244, 0.114, 0.8516, 0.1226, 0.8244, 0.1094, 0.8093, 0.114, 0.8516, 0.1472, 0.8863, 0.1803, 0.8701, 0.1996, 0.8743, 0.1472, 0.8863, 0.1996, 0.8743, 0.1432, 0.9037, 0.1792, 0.8705, 0.1471, 0.8866, 0.1987, 0.8745, 0.1471, 0.8866, 0.1433, 0.9042, 0.1987, 0.8745, 0.1792, 0.8705, 0.1987, 0.8745, 0.1948, 0.831, 0.1987, 0.8745, 0.2037, 0.8456, 0.1948, 0.831, 0.1948, 0.831, 0.2037, 0.8456, 0.2071, 0.7808, 0.1948, 0.831, 0.2071, 0.7808, 0.1876, 0.7768, 0.1966, 0.8309, 0.2031, 0.8466, 0.1996, 0.8743, 0.1966, 0.8309, 0.1996, 0.8743, 0.1803, 0.8701, 0.1899, 0.7771, 0.2092, 0.7812, 0.1966, 0.8309, 0.2092, 0.7812, 0.2031, 0.8466, 0.1966, 0.8309, 0.3732, 0.8781, 0.3735, 0.9249, 0.2536, 0.8771, 0.3735, 0.9249, 0.2538, 0.9068, 0.2536, 0.8771, 0.3745, 0.8319, 0.3732, 0.8781, 0.2544, 0.8477, 0.3732, 0.8781, 0.2536, 0.8771, 0.2544, 0.8477, 0.3761, 0.8325, 0.3745, 0.8319, 0.2544, 0.8477, 0.3761, 0.8325, 0.2544, 0.8477, 0.2554, 0.8481, 0.3763, 0.8793, 0.3761, 0.8325, 0.2554, 0.8481, 0.3763, 0.8793, 0.2554, 0.8481, 0.2555, 0.8778, 0.3751, 0.9255, 0.3763, 0.8793, 0.2555, 0.8778, 0.3751, 0.9255, 0.2555, 0.8778, 0.2547, 0.9072, 0.3735, 0.9249, 0.3751, 0.9255, 0.2538, 0.9068, 0.3751, 0.9255, 0.2547, 0.9072, 0.2538, 0.9068, 0.2991, 0.9523, 0.5257, 0.9508, 0.5255, 0.9507, 0.2991, 0.9523, 0.5255, 0.9507, 0.2988, 0.9522, 0.5249, 0.8934, 0.2983, 0.8949, 0.2988, 0.9522, 0.5249, 0.8934, 0.2988, 0.9522, 0.5255, 0.9507, 0.5246, 0.8361, 0.298, 0.8376, 0.2983, 0.8949, 0.5246, 0.8361, 0.2983, 0.8949, 0.5249, 0.8934, 0.5248, 0.8362, 0.2982, 0.8377, 0.5246, 0.8361, 0.2982, 0.8377, 0.298, 0.8376, 0.5246, 0.8361, 0.5254, 0.8935, 0.2987, 0.895, 0.5248, 0.8362, 0.2987, 0.895, 0.2982, 0.8377, 0.5248, 0.8362, 0.5257, 0.9508, 0.2991, 0.9523, 0.5254, 0.8935, 0.2991, 0.9523, 0.2987, 0.895, 0.5254, 0.8935])
me_speer_man_st_material.materials.append(mat_material_001)
me_speer_man_st_material.use_remesh_preserve_volume = False
me_speer_man_st_material.use_remesh_preserve_attributes = False
me_speer_man_st_material.use_mirror_vertex_groups = False
me_speer_man_st_material.update()
arm_armature_002 = bpy.data.armatures.new('Armature.002')  # bones are not reproduced
arm_armature = bpy.data.armatures.new('Armature')  # bones are not reproduced

# ---- objects
ob_armature_001 = bpy.data.objects.new('Armature.001', arm_armature_002)
ob_cube = bpy.data.objects.new('Cube', me_cube)
ob_armature = bpy.data.objects.new('Armature', arm_armature)
ob_speer_man_st_material = bpy.data.objects.new('speer_man_st_Material', me_speer_man_st_material)
ob_lamp = bpy.data.objects.new('Lamp', light_spot)
ob_camera = bpy.data.objects.new('Camera', cam_camera)

# ---- transforms, parenting, visibility, modifiers, constraints
ob_armature_001.location = (-0.4824, 0.6783, 0.4001)
ob_armature_001.rotation_euler = (-1.407, -1.77e-16, 1.501e-16)
ob_armature_001.scale = (1.237, 1.237, 1.237)
ob_armature_001.lock_rotations_4d = False
ob_armature_001.empty_display_type = 'ARROWS'
ob_armature_001.show_in_front = True
ob_armature_001.lineart.crease_threshold = 0.0
ob_cube.parent = ob_armature_001
ob_cube.matrix_parent_inverse = Matrix(((1.0, 1.6e-16, 1.783e-16, 0.4561), (1.6e-16, 0.1083, -0.9941, 0.3114), (-1.783e-16, 0.9941, 0.1083, -0.7481), (0.0, 0.0, 0.0, 1.0)))
ob_cube.location = (-0.4202, 1.232, 0.4757)
ob_cube.rotation_euler = (0.04546, 0.01626, 0.03238)
ob_cube.scale = (0.02778, 0.02778, 0.02778)
ob_cube.lock_rotations_4d = False
ob_cube.empty_display_type = 'ARROWS'
ob_cube.lineart.crease_threshold = 0.0
_vg = ob_cube.vertex_groups.new(name='Bone')
for _i, _w in zip([5, 16, 17, 18, 19, 20], [0.0008354, 0.546, 0.5789, 0.8452, 0.8282, 1.003]): _vg.add([_i], _w, 'REPLACE')
_vg = ob_cube.vertex_groups.new(name='Bone.001')
for _i, _w in zip([0, 1, 2, 4, 5, 6, 16, 17, 18, 19], [0.01491, 0.951, 0.981, 0.01042, 0.9428, 0.9698, 0.4538, 0.4207, 0.1543, 0.1708]): _vg.add([_i], _w, 'REPLACE')
_vg = ob_cube.vertex_groups.new(name='Bone.002')
_vg = ob_cube.vertex_groups.new(name='Bone.003')
for _i, _w in zip([0, 1, 3, 4, 5, 7, 8, 9, 10, 11], [0.9483, 0.01582, 0.9854, 0.9439, 0.01212, 0.9656, 0.4821, 0.06256, 0.1191, 0.436]): _vg.add([_i], _w, 'REPLACE')
_vg = ob_cube.vertex_groups.new(name='Bone.004')
for _i, _w in zip([8, 9, 10, 11], [0.5184, 0.9159, 0.8185, 0.5618]): _vg.add([_i], _w, 'REPLACE')
_m = ob_cube.modifiers.new('Armature', 'ARMATURE')
_m.object = ob_armature_001
_m.use_bone_envelopes = True
ob_armature.location = (-0.00248, 1.297, -0.009502)
ob_armature.rotation_euler = (-1.574, -1.794e-16, -0.02671)
ob_armature.scale = (0.5392, 0.5392, 0.5392)
ob_armature.lock_rotations_4d = False
ob_armature.empty_display_type = 'ARROWS'
ob_armature.show_in_front = True
ob_armature.lineart.crease_threshold = 0.0
ob_speer_man_st_material.parent = ob_armature
ob_speer_man_st_material.matrix_parent_inverse = Matrix(((1.944, -0.05195, -2.91e-11, 0.08914), (-0.0001889, -0.007071, -1.945, 0.008624), (0.05195, 1.944, -0.007074, -2.371), (0.0, 0.0, 0.0, 1.0)))
ob_speer_man_st_material.location = (0.0, 0.0, 0.0)
ob_speer_man_st_material.lock_rotations_4d = False
ob_speer_man_st_material.empty_display_type = 'ARROWS'
ob_speer_man_st_material.lineart.crease_threshold = 0.0
_vg = ob_speer_man_st_material.vertex_groups.new(name='Bone')
_vg.add([0, 1, 2, 3, 4, 5, 6, 7, 8, 9, 10, 11, 12, 13, 14, 15, 16, 17, 18, 19, 20, 21, 22, 23, 24, 25, 26, 27, 28, 29, 30, 31, 32, 33, 34, 35, 36, 37, 38, 39, 40, 41, 42, 43, 44, 45, 46, 47, 48, 49, 50, 51, 52, 53, 54, 55, 58, 59, 60, 61, 62, 63, 64, 65, 66, 67, 68, 69, 70, 71, 72, 73, 115, 117, 118, 119, 120, 121, 122, 123, 124, 125, 126, 127, 128, 129, 130, 131, 132, 133, 134, 135, 137, 138, 139, 141, 145, 175, 176, 177, 179, 181, 225, 226, 227, 228, 229, 230, 231, 232, 233, 234, 235, 236, 237, 238, 239, 240, 241, 242, 243, 244, 246, 247, 248, 249, 252, 254, 284, 285, 286, 288], 1.0, 'REPLACE')
_vg = ob_speer_man_st_material.vertex_groups.new(name='Bone.001')
for _i, _w in zip([70, 71, 73, 74, 139, 140, 176, 177, 178, 179, 181, 248, 249, 285, 286, 287, 288, 290, 291, 292, 293, 294, 295, 296, 297, 298, 299, 300, 301, 302, 303, 304, 305, 306, 307, 308, 309, 310, 311, 312, 313, 314, 315, 316, 317, 318, 319, 320, 321, 322, 323, 324, 325, 326, 327, 328, 329, 330, 331, 332, 333, 334, 335, 336, 337, 338, 339, 340, 341, 342, 343, 344, 345, 346, 347, 348, 349, 350, 351, 352, 353, 354, 355, 356, 357, 358, 359, 360, 361, 362, 363, 364, 365, 366, 367, 368, 369, 370, 371, 372], [0.08364, 0.07325, 0.686, 0.9585, 0.0907, 0.02516, 0.6937, 0.7195, 0.8481, 0.08779, 0.836, 0.07849, 0.04503, 0.7008, 0.7369, 0.8693, 0.07339, 1.0, 1.0, 1.0, 1.0, 1.0, 1.0, 1.0, 1.0, 1.0, 1.0, 1.0, 1.0, 1.0, 1.0, 1.0, 1.0, 1.0, 1.0, 1.0, 1.0, 1.0, 1.0, 1.0, 1.0, 1.0, 1.0, 1.0, 1.0, 1.0, 1.0, 1.0, 1.0, 1.0, 1.0, 1.0, 1.0, 1.0, 1.0, 1.0, 1.0, 1.0, 1.0, 1.0, 1.0, 1.0, 1.0, 1.0, 1.0, 1.0, 1.0, 1.0, 1.0, 1.0, 1.0, 1.0, 1.0, 1.0, 1.0, 1.0, 1.0, 1.0, 1.0, 1.0, 1.0, 1.0, 1.0, 1.0, 1.0, 1.0, 1.0, 1.0, 1.0, 1.0, 1.0, 1.0, 1.0, 1.0, 1.0, 1.0, 1.0, 1.0, 1.0, 1.0]): _vg.add([_i], _w, 'REPLACE')
_vg = ob_speer_man_st_material.vertex_groups.new(name='Bone.002')
for _i, _w in zip([67, 68, 69, 70, 71, 73, 128, 130, 132, 134, 135, 136, 137, 138, 139, 140, 141, 142, 143, 176, 177, 178, 179, 180, 181, 246, 248, 249, 285, 286], [0.04901, 0.04869, 0.2009, 0.1526, 0.5982, 0.0946, 0.01393, 0.008194, 0.01974, 0.1015, 0.1675, 0.4822, 0.07648, 0.4238, 0.6721, 0.9134, 0.04976, 0.07697, 0.06444, 0.1689, 0.2232, 0.1491, 0.8494, 0.8883, 0.06729, 0.00131, 0.01188, 0.06581, 0.04716, 0.003962]): _vg.add([_i], _w, 'REPLACE')
_vg = ob_speer_man_st_material.vertex_groups.new(name='Bone.005')
for _i, _w in zip([64, 66, 67, 68, 69, 72, 120, 123, 124, 125, 126, 127, 128, 129, 130, 131, 132, 133, 134, 135, 136, 137, 138, 139, 141, 142, 143, 144, 145, 146, 147, 148, 149, 150, 151, 152, 153, 154, 155, 156, 157, 158, 159, 160, 161, 175, 179, 180], [0.01613, 0.05376, 0.05031, 0.05232, 0.04278, 0.05947, 0.01161, 0.07043, 0.08488, 0.02482, 0.01314, 0.2046, 0.2353, 0.0939, 0.08852, 0.8116, 0.7281, 0.2138, 0.7749, 0.6964, 0.5111, 0.2703, 0.5416, 0.05693, 0.8849, 0.9125, 0.9329, 0.9614, 0.926, 0.9634, 0.9799, 0.9851, 0.9801, 0.8898, 0.8344, 0.8209, 0.9125, 0.9137, 0.8733, 0.1546, 0.192, 0.1479, 0.1313, 0.1107, 0.1118, 0.2156, 0.01718, 0.08107]): _vg.add([_i], _w, 'REPLACE')
_vg = ob_speer_man_st_material.vertex_groups.new(name='Bone.006')
for _i, _w in zip([145, 146, 150, 151, 152, 153, 154, 155, 156, 157, 158, 159, 160, 161, 162, 163, 164, 165, 166, 167, 168, 169, 170, 171, 172], [0.03336, 0.01182, 0.102, 0.1427, 0.1662, 0.08482, 0.08535, 0.1269, 0.7903, 0.7111, 0.7821, 0.8588, 0.8884, 0.8871, 0.2142, 0.2179, 0.2342, 0.8707, 0.9899, 0.9147, 0.08502, 0.06429, 0.1333, 0.1049, 0.002293]): _vg.add([_i], _w, 'REPLACE')
_vg = ob_speer_man_st_material.vertex_groups.new(name='Bone.007')
for _i, _w in zip([156, 157, 158, 162, 163, 164, 165, 167, 168, 169, 170, 171, 172, 173, 174], [0.05437, 0.09563, 0.06997, 0.7729, 0.7639, 0.7557, 0.1236, 0.08262, 0.9106, 0.9344, 0.8657, 0.8946, 0.9759, 0.9873, 0.9805]): _vg.add([_i], _w, 'REPLACE')
_vg = ob_speer_man_st_material.vertex_groups.new(name='Bone.004')
for _i, _w in zip([66, 67, 68, 69, 70, 71, 72, 73, 137, 139, 176, 177, 181, 237, 239, 240, 241, 242, 243, 244, 245, 246, 247, 248, 249, 250, 251, 252, 284, 285, 286, 287, 288, 289], [0.0005426, 0.05556, 0.09883, 0.1228, 0.1883, 0.1983, 0.03096, 0.1023, 0.03009, 0.03925, 0.05516, 0.01083, 0.06817, 0.02231, 0.02402, 0.01741, 0.02254, 0.0437, 0.1317, 0.1464, 0.4914, 0.3318, 0.5932, 0.7252, 0.8539, 0.01463, 0.06173, 0.09383, 0.0771, 0.174, 0.2179, 0.1378, 0.8765, 0.915]): _vg.add([_i], _w, 'REPLACE')
_vg = ob_speer_man_st_material.vertex_groups.new(name='Bone.003')
for _i, _w in zip([64, 66, 67, 68, 72, 229, 232, 233, 234, 236, 237, 238, 239, 240, 241, 242, 243, 244, 245, 246, 247, 248, 250, 251, 252, 253, 254, 255, 256, 257, 258, 259, 260, 261, 262, 263, 264, 265, 266, 267, 268, 269, 270, 284, 288, 289], [0.003675, 0.04031, 0.02326, 0.06191, 0.05381, 0.0203, 0.05839, 0.06229, 0.0112, 0.1682, 0.1892, 0.07401, 0.06337, 0.8533, 0.6395, 0.1795, 0.6742, 0.8205, 0.506, 0.3188, 0.303, 0.0557, 0.9473, 0.9345, 0.898, 0.8503, 0.7883, 0.9022, 0.9549, 0.9688, 0.939, 0.2553, 0.1633, 0.4598, 0.751, 0.77, 0.5309, 0.06048, 0.01136, 0.0527, 0.1503, 0.1543, 0.08221, 0.1912, 0.01165, 0.05109]): _vg.add([_i], _w, 'REPLACE')
_vg = ob_speer_man_st_material.vertex_groups.new(name='Bone.008')
for _i, _w in zip([241, 253, 254, 255, 256, 258, 259, 260, 261, 262, 263, 264, 265, 266, 267, 268, 269, 270, 271, 272, 274, 275], [0.04288, 0.1312, 0.1842, 0.09482, 0.02343, 0.05291, 0.7257, 0.8228, 0.5338, 0.2327, 0.22, 0.4632, 0.8608, 0.8806, 0.8754, 0.7812, 0.7885, 0.8541, 0.01339, 0.03231, 0.01726, 0.007655]): _vg.add([_i], _w, 'REPLACE')
_vg = ob_speer_man_st_material.vertex_groups.new(name='Bone.009')
for _i, _w in zip([265, 266, 267, 268, 269, 270, 271, 272, 273, 274, 275, 276, 277, 278, 279, 280, 281, 282, 283], [0.07801, 0.08818, 0.07189, 0.06798, 0.05685, 0.06362, 0.9682, 0.9572, 0.9804, 0.9617, 0.9663, 0.9753, 0.9887, 0.996, 0.9937, 0.9958, 0.9972, 0.9989, 0.9979]): _vg.add([_i], _w, 'REPLACE')
_vg = ob_speer_man_st_material.vertex_groups.new(name='Bone.010')
for _i, _w in zip([58, 59, 60, 61, 62, 63, 117, 121, 122, 182, 222, 224, 225, 226, 227, 228, 229, 230, 231, 232, 233, 234, 235, 236, 237, 238, 239, 241, 242, 243], [0.1727, 0.05001, 0.1549, 0.125, 0.06817, 0.06565, 0.01368, 0.02295, 0.01867, 0.007206, 0.03921, 0.07818, 0.1159, 0.6582, 0.0783, 0.5518, 0.4912, 0.6264, 0.4536, 0.2416, 0.3259, 0.1938, 0.2147, 0.08052, 0.1195, 0.06926, 0.06377, 0.03361, 0.002644, 0.001715]): _vg.add([_i], _w, 'REPLACE')
_vg = ob_speer_man_st_material.vertex_groups.new(name='Bone.013')
for _i, _w in zip([56, 57, 58, 59, 60, 61, 63, 106, 113, 114, 118, 122, 182, 183, 200, 201, 202, 203, 205, 206, 208, 209, 210, 211, 212, 213, 214, 215, 216, 217, 218, 219, 220, 221, 222, 223, 224, 225, 226, 227, 228, 229, 230, 231, 232, 233, 234, 235, 236, 237, 241], [0.1402, 0.3222, 0.08982, 0.241, 0.03997, 0.07082, 0.003529, 0.005002, 0.08649, 0.06788, 0.08476, 0.008477, 0.798, 0.573, 0.0955, 0.1301, 0.03354, 0.1755, 0.05967, 0.1022, 0.8887, 0.8804, 0.9393, 0.8911, 0.9319, 0.9171, 0.9289, 0.9118, 0.9791, 0.952, 0.9564, 0.9561, 0.9759, 0.9718, 0.8475, 0.8616, 0.8975, 0.7924, 0.1812, 0.6057, 0.2536, 0.2763, 0.07652, 0.1395, 0.09647, 0.1285, 0.0254, 0.05803, 0.01824, 0.03716, 0.002597]): _vg.add([_i], _w, 'REPLACE')
_vg = ob_speer_man_st_material.vertex_groups.new(name='Bone.015')
for _i, _w in zip([182, 184, 185, 186, 187, 188, 189, 190, 191, 194, 196, 197, 198, 199, 200, 201, 202, 203, 204, 205, 206, 207, 208, 209, 210, 211, 212, 213, 214, 215, 217, 219], [0.003005, 0.1233, 0.4955, 0.0329, 0.5654, 0.2945, 0.896, 0.2007, 0.8843, 0.0002445, 0.7472, 0.9734, 0.8242, 0.9855, 0.8708, 0.8687, 0.9529, 0.8229, 0.7965, 0.929, 0.8965, 0.9956, 0.09574, 0.1039, 0.05901, 0.1067, 0.06003, 0.07704, 0.02841, 0.0406, 0.03716, 0.009953]): _vg.add([_i], _w, 'REPLACE')
_vg = ob_speer_man_st_material.vertex_groups.new(name='Bone.016')
for _i, _w in zip([184, 185, 186, 187, 188, 189, 190, 191, 192, 193, 194, 195, 196, 198, 200, 204], [0.8758, 0.5043, 0.9585, 0.4345, 0.7019, 0.1032, 0.7986, 0.1153, 0.9909, 0.9966, 0.9746, 0.9814, 0.243, 0.1725, 0.0191, 0.1977]): _vg.add([_i], _w, 'REPLACE')
_vg = ob_speer_man_st_material.vertex_groups.new(name='Bone.011')
for _i, _w in zip([56, 58, 59, 60, 61, 62, 63, 64, 65, 115, 116, 117, 118, 119, 120, 121, 122, 123, 124, 125, 126, 127, 128, 129, 130, 132, 133, 182, 225, 226, 227, 229, 230, 231, 233, 234, 235], [0.0184, 0.4482, 0.3456, 0.4926, 0.458, 0.1236, 0.145, 0.02967, 0.02471, 0.07721, 0.08032, 0.1631, 0.167, 0.4728, 0.3726, 0.4827, 0.522, 0.2198, 0.2725, 0.1752, 0.2324, 0.07639, 0.1048, 0.06967, 0.0696, 0.01892, 0.007572, 0.0149, 0.01713, 0.0737, 0.1367, 0.01699, 0.09193, 0.1359, 0.0009289, 0.05014, 0.05188]): _vg.add([_i], _w, 'REPLACE')
_vg = ob_speer_man_st_material.vertex_groups.new(name='Bone.012')
for _i, _w in zip([56, 57, 58, 59, 60, 61, 62, 63, 91, 92, 93, 94, 96, 97, 99, 100, 101, 102, 103, 104, 105, 106, 107, 108, 109, 110, 111, 112, 113, 114, 115, 116, 117, 118, 119, 120, 121, 122, 123, 124, 125, 126, 127, 128, 129, 130, 132, 182, 183, 214, 215, 222, 223, 225, 226, 227, 230, 231], [0.798, 0.642, 0.2147, 0.3066, 0.1201, 0.1022, 0.03406, 0.03525, 0.07278, 0.1245, 0.009567, 0.1555, 0.009627, 0.09747, 0.8608, 0.8815, 0.5408, 0.6082, 0.5723, 0.838, 0.9263, 0.9263, 0.9013, 0.8213, 0.8886, 0.9164, 0.9683, 0.958, 0.86, 0.9083, 0.8831, 0.8778, 0.7292, 0.6884, 0.3107, 0.4836, 0.2666, 0.2135, 0.1414, 0.2287, 0.09623, 0.1073, 0.06053, 0.08202, 0.0343, 0.01413, 0.01025, 0.1353, 0.3894, 0.01334, 0.02862, 0.08191, 0.1144, 0.01294, 0.01966, 0.1312, 0.009517, 0.04361]): _vg.add([_i], _w, 'REPLACE')
_vg = ob_speer_man_st_material.vertex_groups.new(name='Bone.014')
for _i, _w in zip([75, 76, 77, 78, 79, 80, 81, 82, 87, 88, 89, 90, 91, 92, 93, 94, 95, 96, 97, 98, 99, 100, 101, 102, 103, 104, 105, 106, 107, 108, 109, 110, 112], [0.131, 0.4315, 0.04155, 0.5409, 0.2586, 0.4173, 0.148, 0.6565, 0.8027, 0.9329, 0.8836, 0.9139, 0.9045, 0.8744, 0.9647, 0.8416, 0.8855, 0.9652, 0.8997, 0.9634, 0.13, 0.1091, 0.4589, 0.3893, 0.4259, 0.1573, 0.03777, 0.03716, 0.09852, 0.1743, 0.103, 0.07289, 0.002578]): _vg.add([_i], _w, 'REPLACE')
_vg = ob_speer_man_st_material.vertex_groups.new(name='Bone.017')
for _i, _w in zip([75, 76, 77, 78, 79, 80, 81, 82, 83, 84, 85, 86, 87, 88, 89, 90, 91, 95, 98], [0.8684, 0.5682, 0.9542, 0.4587, 0.7398, 0.5816, 0.8519, 0.3425, 0.9911, 0.995, 0.9842, 0.9889, 0.1924, 0.06366, 0.1152, 0.0718, 0.006933, 0.1127, 0.01901]): _vg.add([_i], _w, 'REPLACE')
_m = ob_speer_man_st_material.modifiers.new('Armature', 'ARMATURE')
_m.object = ob_armature
_m.use_bone_envelopes = True
ob_lamp.location = (4.076, 1.005, 5.904)
ob_lamp.rotation_euler = (0.6503, 0.05522, 1.866)
ob_lamp.lock_rotations_4d = False
ob_lamp.empty_display_type = 'ARROWS'
ob_lamp.color = (0.0, 0.0, 0.0, 0.0)
ob_lamp.lineart.crease_threshold = 0.0
ob_camera.location = (7.481, -6.508, 5.344)
ob_camera.rotation_euler = (1.109, 0.01082, 0.8149)
ob_camera.lock_rotations_4d = False
ob_camera.empty_display_type = 'ARROWS'
ob_camera.color = (0.0, 0.0, 0.0, 0.0)
ob_camera.display_type = 'WIRE'
ob_camera.lineart.crease_threshold = 0.0

# ---- collection membership
col_collection_1.objects.link(ob_armature_001)
col_collection_1.objects.link(ob_cube)
col_collection_1.objects.link(ob_armature)
col_collection_1.objects.link(ob_speer_man_st_material)
col_collection_1.objects.link(ob_lamp)
col_collection_1.objects.link(ob_camera)

# ---- scene / render settings (as saved in the file)
scene.camera = ob_camera
scene.frame_start = 1; scene.frame_end = 10; scene.frame_set(1)
scene.render.engine = 'BLENDER_EEVEE_NEXT'
scene.render.image_settings.file_format = 'JPEG'
scene.render.image_settings.color_mode = 'RGB'
scene.render.image_settings.compression = 90
scene.render.resolution_x = 800
scene.render.resolution_y = 600
scene.render.pixel_aspect_x = 100.0
scene.render.pixel_aspect_y = 100.0
scene.render.fps = 25
scene.render.dither_intensity = 0.0
scene.render.use_compositing = False
scene.render.use_sequencer = False
scene.render.bake_margin = 2
scene.render.bake_bias = 0.0
scene.render.use_stamp_time = False
scene.render.use_stamp_date = False
scene.render.use_stamp_frame = False
scene.render.use_stamp_camera = False
scene.render.use_stamp_scene = False
scene.render.use_stamp_filename = False
scene.render.use_stamp_render_time = False
scene.render.stamp_font_size = 0
scene.cycles.use_denoising = False
scene.cycles.samples = 10
scene.cycles.sampling_pattern = 'TABULATED_SOBOL'
scene.cycles.light_sampling_threshold = 0.0
scene.cycles.use_adaptive_sampling = False
scene.cycles.use_light_tree = False
scene.cycles.blur_glossy = 0.0
scene.cycles.volume_bounces = 1
scene.cycles.pixel_filter_type = 'GAUSSIAN'
scene.cycles.sample_clamp_indirect = 0.0
scene.view_settings.view_transform = 'Raw'
bpy.context.view_layer.update()

